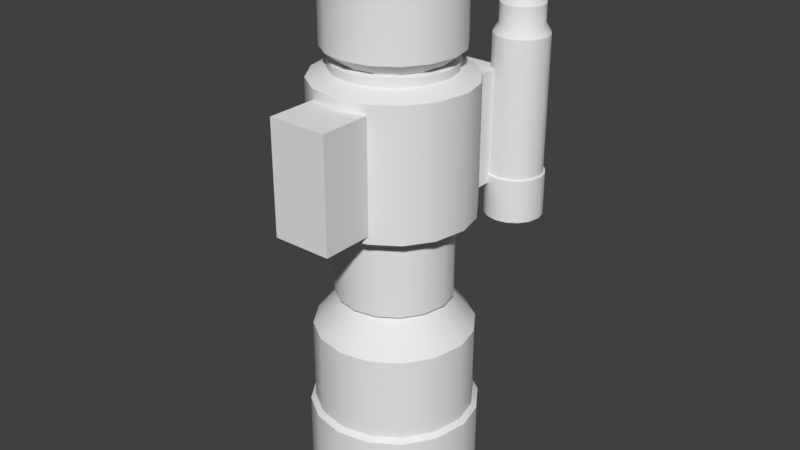 # Source: SnipercopeBLN.blend  (saved by Blender 2.79.0; exported with 4.5.12 LTS)
import bpy
from mathutils import Matrix  # noqa: F401  (used for matrix-valued properties, if any)

bpy.ops.wm.read_factory_settings(use_empty=True)
scene = bpy.context.scene
scene.name = 'Scene'

# ---- collections
col_collection_1 = bpy.data.collections.new('Collection 1'); scene.collection.children.link(col_collection_1)

# ---- materials (node trees are filled in below, after node groups)
mat_clearlensmat = bpy.data.materials.new('clearlensmat')
mat_clearlensmat.alpha_threshold = 0.0
mat_clearlensmat.use_transparent_shadow = False
mat_clearlensmat.roughness = 0.5
mat_renmeshmat = bpy.data.materials.new('renmeshmat')
mat_renmeshmat.alpha_threshold = 0.0
mat_renmeshmat.use_transparent_shadow = False
mat_renmeshmat.roughness = 0.5
mat_snipscopemat = bpy.data.materials.new('SnipScopeMat')
mat_snipscopemat.alpha_threshold = 0.0
mat_snipscopemat.use_transparent_shadow = False
mat_snipscopemat.roughness = 0.5

# ---- material node trees

# ---- world
world_world = bpy.data.worlds.new('World'); scene.world = world_world
world_world.color = (0.05088, 0.05088, 0.05088)
world_world.use_sun_shadow = False
world_world.sun_shadow_jitter_overblur = 0.0
world_world.cycles.sampling_method = 'MANUAL'

# ---- meshes
me_cylinder_002 = bpy.data.meshes.new('Cylinder.002')
me_cylinder_002.from_pydata([(0.05524, 0.1338, 0.08574), (0.1023, 0.1023, 0.08574), (0.1337, 0.05529, 0.08574), (0.1454, 0.004291, 0.08574), (0.1337, -0.0557, 0.08574), (0.1023, -0.1028, 0.08574), (0.05524, -0.1342, 0.08574), (-0.0002558, -0.1452, 0.08574), (-0.05575, -0.1342, 0.08574), (-0.1021, -0.104, 0.08574), (-0.1342, -0.0557, 0.08574), (-0.1453, 0.001525, 0.08574), (-0.1342, 0.05529, 0.08574), (-0.1028, 0.1023, 0.08574), (-0.05575, 0.1338, 0.08574), (0.00261, 0.1432, 0.08574)], [], [(0, 12, 4), (4, 1, 0), (7, 6, 4), (12, 10, 8), (0, 13, 12), (2, 1, 4), (4, 3, 2), (6, 5, 4), (8, 7, 4), (12, 11, 10), (14, 13, 0), (0, 15, 14), (10, 9, 8), (8, 4, 12)])
me_cylinder_002.polygons.foreach_set('use_smooth', [True] * 14)
_uv = me_cylinder_002.uv_layers.new(name='UVMap')
_uv.uv.foreach_set('vector', [0.7832, 0.07608, 0.9239, 0.7828, 0.07612, 0.2167, 0.07612, 0.2167, 0.5995, 3.037e-07, 0.7832, 0.07608, 0.07612, 0.7828, 0.0, 0.5991, 0.07612, 0.2167, 0.9239, 0.7828, 0.5995, 0.9995, 0.2168, 0.9234, 0.7832, 0.07608, 1.0, 0.5991, 0.9239, 0.7828, 0.4005, 0.0, 0.5995, 3.037e-07, 0.07612, 0.2167, 0.07612, 0.2167, 0.2287, 0.06551, 0.4005, 0.0, 0.0, 0.5991, 3.039e-07, 0.4003, 0.07612, 0.2167, 0.2168, 0.9234, 0.07612, 0.7828, 0.07612, 0.2167, 0.9239, 0.7828, 0.7884, 0.9202, 0.5995, 0.9995, 1.0, 0.4003, 1.0, 0.5991, 0.7832, 0.07608, 0.7832, 0.07608, 0.9134, 0.2115, 1.0, 0.4003, 0.5995, 0.9995, 0.3956, 1.0, 0.2168, 0.9234, 0.2168, 0.9234, 0.07612, 0.2167, 0.9239, 0.7828])
me_cylinder_002.materials.append(mat_clearlensmat)
me_cylinder_002.use_remesh_preserve_volume = False
me_cylinder_002.use_remesh_preserve_attributes = False
me_cylinder_002.use_mirror_vertex_groups = False
me_cylinder_002.update()
me_cylinder_001 = bpy.data.meshes.new('Cylinder.001')
me_cylinder_001.from_pydata([(0.1204, 0.08028, -0.4373), (0.142, 0.02796, -0.4373), (0.1418, -0.02862, -0.4373), (0.1231, -0.07746, -0.4373), (0.07998, -0.1208, -0.4373), (0.02766, -0.1423, -0.4373), (-0.02892, -0.1422, -0.4373), (-0.08115, -0.1204, -0.4373), (-0.1211, -0.08034, -0.4373), (-0.1428, -0.02943, -0.4373), (-0.1425, 0.02856, -0.4373), (-0.1198, 0.08226, -0.4373), (-0.08064, 0.1207, -0.4373), (-0.02832, 0.1423, -0.4373), (0.02827, 0.1421, -0.4373), (0.08195, 0.1174, -0.4373)], [], [(0, 12, 4), (4, 1, 0), (7, 6, 4), (12, 10, 8), (0, 13, 12), (2, 1, 4), (4, 3, 2), (6, 5, 4), (8, 7, 4), (12, 11, 10), (14, 13, 0), (0, 15, 14), (10, 9, 8), (8, 4, 12)])
me_cylinder_001.polygons.foreach_set('use_smooth', [True] * 14)
_uv = me_cylinder_001.uv_layers.new(name='UVMap')
_uv.uv.foreach_set('vector', [0.7832, 0.07608, 0.9239, 0.7828, 0.07612, 0.2167, 0.07612, 0.2167, 0.5995, 3.037e-07, 0.7832, 0.07608, 0.07612, 0.7828, 0.0, 0.5991, 0.07612, 0.2167, 0.9239, 0.7828, 0.5995, 0.9995, 0.2168, 0.9234, 0.7832, 0.07608, 1.0, 0.5991, 0.9239, 0.7828, 0.4005, 0.0, 0.5995, 3.037e-07, 0.07612, 0.2167, 0.07612, 0.2167, 0.2287, 0.06551, 0.4005, 0.0, 0.0, 0.5991, 3.039e-07, 0.4003, 0.07612, 0.2167, 0.2168, 0.9234, 0.07612, 0.7828, 0.07612, 0.2167, 0.9239, 0.7828, 0.7884, 0.9202, 0.5995, 0.9995, 1.0, 0.4003, 1.0, 0.5991, 0.7832, 0.07608, 0.7832, 0.07608, 0.9134, 0.2115, 1.0, 0.4003, 0.5995, 0.9995, 0.3956, 1.0, 0.2168, 0.9234, 0.2168, 0.9234, 0.07612, 0.2167, 0.9239, 0.7828])
me_cylinder_001.materials.append(mat_renmeshmat)
me_cylinder_001.use_remesh_preserve_volume = False
me_cylinder_001.use_remesh_preserve_attributes = False
me_cylinder_001.use_mirror_vertex_groups = False
me_cylinder_001.update()
me_cylinder = bpy.data.meshes.new('Cylinder')
me_cylinder.from_pydata([(0.06142, 0.1487, -0.0314), (0.1137, 0.1138, -0.0314), (0.1487, 0.06147, -0.0314), (0.1616, 0.004771, -0.0314), (0.1487, -0.06193, -0.0314), (0.1137, -0.1142, -0.0314), (0.06142, -0.1492, -0.0314), (-0.0002844, -0.1615, -0.0314), (-0.06199, -0.1492, -0.0314), (-0.1136, -0.1156, -0.0314), (-0.1492, -0.06193, -0.0314), (-0.1616, 0.001695, -0.0314), (-0.1492, 0.06147, -0.0314), (-0.1143, 0.1138, -0.0314), (-0.06199, 0.1487, -0.0314), (0.002902, 0.1592, -0.0314), (0.1616, 0.004771, 0.1699), (0.1487, 0.06147, 0.1699), (-0.1492, -0.06193, 0.1699), (-0.1136, -0.1156, 0.1699), (-0.1616, 0.001695, 0.1699), (0.06142, 0.1487, 0.1699), (0.1137, 0.1138, 0.1699), (0.1487, -0.06193, 0.1699), (0.1137, -0.1142, 0.1699), (0.06142, -0.1492, 0.1699), (-0.0002844, -0.1615, 0.1699), (-0.06199, -0.1492, 0.1699), (-0.1492, 0.06147, 0.1699), (-0.1143, 0.1138, 0.1699), (-0.06199, 0.1487, 0.1699), (0.002902, 0.1592, 0.1699), (0.121, 0.003571, 0.1747), (0.1113, 0.04601, 0.1747), (-0.1117, -0.04636, 0.1747), (-0.08501, -0.08656, 0.1747), (-0.1209, 0.001269, 0.1747), (0.04597, 0.1113, 0.1747), (0.08513, 0.08517, 0.1747), (0.1113, -0.04636, 0.1747), (0.08513, -0.08552, 0.1747), (0.04597, -0.1117, 0.1747), (-0.0002129, -0.1209, 0.1747), (-0.0464, -0.1117, 0.1747), (-0.1117, 0.04601, 0.1747), (-0.08556, 0.08517, 0.1747), (-0.0464, 0.1113, 0.1747), (0.002172, 0.1191, 0.1747), (0.1616, 0.004771, -0.07887), (0.1487, 0.06147, -0.07887), (-0.1492, -0.06193, -0.07887), (-0.1136, -0.1156, -0.07887), (-0.1616, 0.001695, -0.07887), (0.06142, 0.1487, -0.07887), (0.1137, 0.1138, -0.07887), (0.1487, -0.06193, -0.07887), (0.1137, -0.1142, -0.07887), (0.06142, -0.1492, -0.07887), (-0.0002844, -0.1615, -0.07887), (-0.06199, -0.1492, -0.07887), (-0.1492, 0.06147, -0.07887), (-0.1143, 0.1138, -0.07887), (-0.06199, 0.1487, -0.07887), (0.002902, 0.1592, -0.07887), (0.1265, 0.003735, -0.1067), (0.1164, 0.04813, -0.1067), (-0.1169, -0.04849, -0.1067), (-0.08891, -0.09053, -0.1067), (-0.1265, 0.001327, -0.1067), (0.04809, 0.1164, -0.1067), (0.08904, 0.08908, -0.1067), (0.1164, -0.04849, -0.1067), (0.08904, -0.08945, -0.1067), (0.04809, -0.1168, -0.1067), (-0.0002227, -0.1264, -0.1067), (-0.04853, -0.1168, -0.1067), (-0.1169, 0.04813, -0.1067), (-0.08949, 0.08908, -0.1067), (-0.04853, 0.1164, -0.1067), (0.002272, 0.1246, -0.1067), (0.1455, 0.004294, -0.1096), (0.1338, 0.05533, -0.1096), (-0.1343, -0.05574, -0.1096), (-0.1022, -0.1041, -0.1096), (-0.1454, 0.001526, -0.1096), (0.05528, 0.1339, -0.1096), (0.1024, 0.1024, -0.1096), (0.1338, -0.05574, -0.1096), (0.1024, -0.1028, -0.1096), (0.05528, -0.1343, -0.1096), (-0.000256, -0.1453, -0.1096), (-0.05579, -0.1343, -0.1096), (-0.1343, 0.05533, -0.1096), (-0.1029, 0.1024, -0.1096), (-0.05579, 0.1339, -0.1096), (0.002612, 0.1433, -0.1096), (0.1455, 0.004294, -0.1285), (0.1338, 0.05533, -0.1285), (-0.1343, -0.05574, -0.1285), (-0.1022, -0.1041, -0.1285), (-0.1454, 0.001526, -0.1285), (0.05528, 0.1339, -0.1285), (0.1024, 0.1024, -0.1285), (0.1338, -0.05574, -0.1285), (0.1024, -0.1028, -0.1285), (0.05528, -0.1343, -0.1285), (-0.000256, -0.1453, -0.1285), (-0.05579, -0.1343, -0.1285), (-0.1343, 0.05533, -0.1285), (-0.1029, 0.1024, -0.1285), (-0.05579, 0.1339, -0.1285), (0.002612, 0.1433, -0.1285), (0.1927, 0.005689, -0.1492), (0.1773, 0.0733, -0.1492), (-0.178, -0.07385, -0.1492), (-0.1354, -0.1379, -0.1492), (-0.1927, 0.002022, -0.1492), (0.07324, 0.1774, -0.1492), (0.1356, 0.1357, -0.1492), (0.1773, -0.07385, -0.1492), (0.1356, -0.1362, -0.1492), (0.07324, -0.1779, -0.1492), (-0.0003391, -0.1925, -0.1492), (-0.07392, -0.1779, -0.1492), (-0.178, 0.0733, -0.1492), (-0.1363, 0.1357, -0.1492), (-0.07392, 0.1774, -0.1492), (0.003461, 0.1898, -0.1492), (0.1927, 0.005689, -0.4668), (0.1773, 0.0733, -0.4668), (-0.178, -0.07385, -0.4668), (-0.1354, -0.1379, -0.4668), (-0.1927, 0.002022, -0.4668), (0.07324, 0.1774, -0.4668), (0.1356, 0.1357, -0.4668), (0.1773, -0.07385, -0.4668), (0.1356, -0.1362, -0.4668), (0.07324, -0.1779, -0.4668), (-0.0003391, -0.1925, -0.4668), (-0.07392, -0.1779, -0.4668), (-0.178, 0.0733, -0.4668), (-0.1363, 0.1357, -0.4668), (-0.07392, 0.1774, -0.4668), (0.003461, 0.1898, -0.4668), (0.1426, 0.004208, -0.4903), (0.1312, 0.05423, -0.4903), (-0.1317, -0.05464, -0.4903), (-0.1002, -0.102, -0.4903), (-0.1425, 0.001496, -0.4903), (0.05418, 0.1312, -0.4903), (0.1003, 0.1004, -0.4903), (0.1312, -0.05464, -0.4903), (0.1003, -0.1008, -0.4903), (0.05418, -0.1316, -0.4903), (-0.0002509, -0.1424, -0.4903), (-0.05468, -0.1316, -0.4903), (-0.1317, 0.05423, -0.4903), (-0.1008, 0.1004, -0.4903), (-0.05468, 0.1312, -0.4903), (0.00256, 0.1404, -0.4903), (0.1426, 0.004208, -0.6763), (0.1312, 0.05423, -0.6763), (-0.1317, -0.05464, -0.6763), (-0.1002, -0.102, -0.6763), (-0.1425, 0.001496, -0.6763), (0.05418, 0.1312, -0.6763), (0.1003, 0.1004, -0.6763), (0.1312, -0.05464, -0.6763), (0.1003, -0.1008, -0.6763), (0.05418, -0.1316, -0.6763), (-0.0002509, -0.1424, -0.6763), (-0.05468, -0.1316, -0.6763), (-0.1317, 0.05423, -0.6763), (-0.1008, 0.1004, -0.6763), (-0.05468, 0.1312, -0.6763), (0.00256, 0.1404, -0.6763), (0.1271, 0.00375, -0.6792), (0.1169, 0.04832, -0.6792), (-0.1173, -0.04868, -0.6792), (-0.08927, -0.09089, -0.6792), (-0.127, 0.001333, -0.6792), (0.04828, 0.1169, -0.6792), (0.0894, 0.08944, -0.6792), (0.1169, -0.04868, -0.6792), (0.0894, -0.0898, -0.6792), (0.04828, -0.1173, -0.6792), (-0.0002236, -0.1269, -0.6792), (-0.04873, -0.1173, -0.6792), (-0.1173, 0.04832, -0.6792), (-0.08984, 0.08944, -0.6792), (-0.04873, 0.1169, -0.6792), (0.002281, 0.1251, -0.6792), (0.1952, 0.005761, -0.7643), (0.1795, 0.07423, -0.7643), (-0.1802, -0.07479, -0.7643), (-0.1371, -0.1396, -0.7643), (-0.1951, 0.002047, -0.7643), (0.07416, 0.1796, -0.7643), (0.1373, 0.1374, -0.7643), (0.1795, -0.07479, -0.7643), (0.1373, -0.138, -0.7643), (0.07416, -0.1802, -0.7643), (-0.0003434, -0.195, -0.7643), (-0.07485, -0.1802, -0.7643), (-0.1802, 0.07423, -0.7643), (-0.138, 0.1374, -0.7643), (-0.07485, 0.1796, -0.7643), (0.003504, 0.1922, -0.7643), (0.003468, 0.0001024, -1.154), (0.00319, 0.001319, -1.154), (-0.003202, -0.001329, -1.154), (-0.002437, -0.002481, -1.154), (-0.003467, 3.637e-05, -1.154), (0.001318, 0.003191, -1.154), (0.00244, 0.002441, -1.154), (0.00319, -0.001329, -1.154), (0.00244, -0.002451, -1.154), (0.001318, -0.003201, -1.154), (-6.098e-06, -0.003464, -1.154), (-0.00133, -0.003201, -1.154), (-0.003202, 0.001319, -1.154), (-0.002452, 0.002441, -1.154), (-0.00133, 0.003191, -1.154), (6.227e-05, 0.003415, -1.154), (0.1952, 0.005761, -0.9718), (0.1795, 0.07423, -0.9718), (-0.1802, -0.07479, -0.9718), (-0.1371, -0.1396, -0.9718), (-0.1951, 0.002047, -0.9718), (0.07416, 0.1796, -0.9718), (0.1373, 0.1374, -0.9718), (0.1795, -0.07479, -0.9718), (0.1373, -0.138, -0.9718), (0.07416, -0.1802, -0.9718), (-0.0003434, -0.195, -0.9718), (-0.07485, -0.1802, -0.9718), (-0.1802, 0.07423, -0.9718), (-0.138, 0.1374, -0.9718), (-0.07485, 0.1796, -0.9718), (0.003504, 0.1922, -0.9718), (0.003058, 0.1677, -1.154), (-0.06532, 0.1567, -1.154), (-0.1205, 0.1199, -1.154), (-0.1573, 0.06478, -1.154), (-0.06532, -0.1572, -1.154), (-0.0002997, -0.1702, -1.154), (0.06473, -0.1572, -1.154), (0.1199, -0.1204, -1.154), (0.1567, -0.06527, -1.154), (0.1199, 0.1199, -1.154), (0.06473, 0.1567, -1.154), (-0.1703, 0.001787, -1.154), (-0.1197, -0.1219, -1.154), (-0.1573, -0.06527, -1.154), (0.1567, 0.06478, -1.154), (0.1703, 0.005028, -1.154), (0.2081, 0.006142, -0.9819), (0.1914, 0.07914, -0.9819), (-0.1921, -0.07973, -0.9819), (-0.1462, -0.1489, -0.9819), (-0.208, 0.002183, -0.9819), (0.07907, 0.1915, -0.9819), (0.1464, 0.1465, -0.9819), (0.1914, -0.07973, -0.9819), (0.1464, -0.1471, -0.9819), (0.07907, -0.1921, -0.9819), (-0.0003661, -0.2079, -0.9819), (-0.0798, -0.1921, -0.9819), (-0.1921, 0.07914, -0.9819), (-0.1471, 0.1465, -0.9819), (-0.0798, 0.1915, -0.9819), (0.003736, 0.2049, -0.9819), (0.002172, 0.1191, -1.084), (-0.0464, 0.1113, -1.084), (-0.08556, 0.08517, -1.084), (-0.1117, 0.04601, -1.084), (-0.0464, -0.1117, -1.084), (-0.0002129, -0.1209, -1.084), (0.04597, -0.1117, -1.084), (0.08513, -0.08552, -1.084), (0.1113, -0.04636, -1.084), (0.08513, 0.08517, -1.084), (0.04597, 0.1113, -1.084), (-0.1209, 0.001269, -1.084), (-0.08501, -0.08656, -1.084), (-0.1117, -0.04636, -1.084), (0.1113, 0.04601, -1.084), (0.121, 0.003571, -1.084), (0.2081, 0.006142, -1.2), (0.1914, 0.07914, -1.2), (-0.1921, -0.07973, -1.2), (-0.1462, -0.1489, -1.2), (-0.208, 0.002183, -1.2), (0.07907, 0.1915, -1.2), (0.1464, 0.1465, -1.2), (0.1914, -0.07973, -1.2), (0.1464, -0.1471, -1.2), (0.07907, -0.1921, -1.2), (-0.0003661, -0.2079, -1.2), (-0.0798, -0.1921, -1.2), (-0.1921, 0.07914, -1.2), (-0.1471, 0.1465, -1.2), (-0.0798, 0.1915, -1.2), (0.003736, 0.2049, -1.2), (0.1703, 0.005028, -1.2), (0.1567, 0.06478, -1.2), (-0.1573, -0.06527, -1.2), (-0.1197, -0.1219, -1.2), (-0.1703, 0.001787, -1.2), (0.06473, 0.1567, -1.2), (0.1199, 0.1199, -1.2), (0.1567, -0.06527, -1.2), (0.1199, -0.1204, -1.2), (0.06473, -0.1572, -1.2), (-0.0002997, -0.1702, -1.2), (-0.06532, -0.1572, -1.2), (-0.1573, 0.06478, -1.2), (-0.1205, 0.1199, -1.2), (-0.06532, 0.1567, -1.2), (0.003058, 0.1677, -1.2), (0.224, 0.2492, -0.08275), (0.2187, 0.2724, -0.08275), (0.0968, 0.2219, -0.08275), (0.1114, 0.1999, -0.08275), (0.09176, 0.2479, -0.08275), (0.183, 0.3081, -0.08275), (0.2044, 0.2938, -0.08275), (0.2187, 0.2219, -0.08275), (0.2044, 0.2005, -0.08275), (0.183, 0.1862, -0.08275), (0.1578, 0.1812, -0.08275), (0.1325, 0.1862, -0.08275), (0.0968, 0.2724, -0.08275), (0.1111, 0.2938, -0.08275), (0.1325, 0.3081, -0.08275), (0.1591, 0.3124, -0.08275), (0.2286, 0.2493, -0.5186), (0.223, 0.2742, -0.5186), (0.09254, 0.2201, -0.5186), (0.1082, 0.1966, -0.5186), (0.08714, 0.248, -0.5186), (0.1848, 0.3124, -0.5186), (0.2077, 0.2971, -0.5186), (0.223, 0.2201, -0.5186), (0.2077, 0.1972, -0.5186), (0.1848, 0.1819, -0.5186), (0.1578, 0.1766, -0.5186), (0.1307, 0.1819, -0.5186), (0.09254, 0.2742, -0.5186), (0.1078, 0.2971, -0.5186), (0.1307, 0.3124, -0.5186), (0.1591, 0.3169, -0.5186), (0.2107, 0.2488, -0.05975), (0.2064, 0.2673, -0.05975), (0.1091, 0.227, -0.05975), (0.1208, 0.2095, -0.05975), (0.1051, 0.2478, -0.05975), (0.1779, 0.2958, -0.05975), (0.195, 0.2844, -0.05975), (0.2064, 0.227, -0.05975), (0.195, 0.2099, -0.05975), (0.1779, 0.1985, -0.05975), (0.1578, 0.1945, -0.05975), (0.1376, 0.1985, -0.05975), (0.1091, 0.2673, -0.05975), (0.1205, 0.2844, -0.05975), (0.1376, 0.2958, -0.05975), (0.1588, 0.2992, -0.05975), (0.2107, 0.2488, -0.01374), (0.2064, 0.2673, -0.01374), (0.1091, 0.227, -0.01374), (0.1208, 0.2095, -0.01374), (0.1051, 0.2478, -0.01374), (0.1779, 0.2958, -0.01374), (0.195, 0.2844, -0.01374), (0.2064, 0.227, -0.01374), (0.195, 0.2099, -0.01374), (0.1779, 0.1985, -0.01374), (0.1578, 0.1945, -0.01374), (0.1376, 0.1985, -0.01374), (0.1091, 0.2673, -0.01374), (0.1205, 0.2844, -0.01374), (0.1376, 0.2958, -0.01374), (0.1588, 0.2992, -0.01374), (0.1894, 0.2482, 0.0004172), (0.1869, 0.2592, 0.0004172), (0.1288, 0.2352, 0.0004172), (0.1357, 0.2247, 0.0004172), (0.1264, 0.2476, 0.0004172), (0.1698, 0.2762, 0.0004172), (0.18, 0.2694, 0.0004172), (0.1869, 0.2352, 0.0004172), (0.18, 0.225, 0.0004172), (0.1698, 0.2182, 0.0004172), (0.1578, 0.2158, 0.0004172), (0.1458, 0.2182, 0.0004172), (0.1288, 0.2592, 0.0004172), (0.1356, 0.2694, 0.0004172), (0.1458, 0.2762, 0.0004172), (0.1584, 0.2783, 0.0004172), (0.1776, 0.2478, -0.03052), (0.176, 0.2547, -0.03052), (0.1397, 0.2397, -0.03052), (0.144, 0.2332, -0.03052), (0.1382, 0.2475, -0.03052), (0.1654, 0.2654, -0.03052), (0.1717, 0.2611, -0.03052), (0.176, 0.2397, -0.03052), (0.1717, 0.2333, -0.03052), (0.1654, 0.2291, -0.03052), (0.1578, 0.2276, -0.03052), (0.1503, 0.2291, -0.03052), (0.1397, 0.2547, -0.03052), (0.144, 0.2611, -0.03052), (0.1503, 0.2654, -0.03052), (0.1582, 0.2666, -0.03052), (0.162, 0.2479, -0.03631), (0.1618, 0.2488, -0.03631), (0.1571, 0.2468, -0.03631), (0.1576, 0.246, -0.03631), (0.1569, 0.2479, -0.03631), (0.1604, 0.2502, -0.03631), (0.1612, 0.2496, -0.03631), (0.1618, 0.2468, -0.03631), (0.1612, 0.246, -0.03631), (0.1604, 0.2455, -0.03631), (0.1594, 0.2453, -0.03631), (0.1584, 0.2455, -0.03631), (0.1571, 0.2488, -0.03631), (0.1576, 0.2496, -0.03631), (0.1584, 0.2502, -0.03631), (0.1595, 0.2504, -0.03631), (0.2042, 0.2486, -0.5265), (0.2005, 0.2649, -0.5265), (0.1151, 0.2295, -0.5265), (0.1253, 0.2141, -0.5265), (0.1116, 0.2477, -0.5265), (0.1755, 0.2899, -0.5265), (0.1905, 0.2799, -0.5265), (0.2005, 0.2295, -0.5265), (0.1905, 0.2145, -0.5265), (0.1755, 0.2045, -0.5265), (0.1578, 0.201, -0.5265), (0.1401, 0.2045, -0.5265), (0.1151, 0.2649, -0.5265), (0.1251, 0.2799, -0.5265), (0.1401, 0.2899, -0.5265), (0.1587, 0.2929, -0.5265), (0.1596, 0.2473, -0.5265), (0.1594, 0.2479, -0.5265), (0.1563, 0.2466, -0.5265), (0.1567, 0.2461, -0.5265), (0.1562, 0.2473, -0.5265), (0.1585, 0.2488, -0.5265), (0.1591, 0.2484, -0.5265), (0.1594, 0.2466, -0.5265), (0.1591, 0.2461, -0.5265), (0.1585, 0.2457, -0.5265), (0.1579, 0.2456, -0.5265), (0.1572, 0.2457, -0.5265), (0.1563, 0.2479, -0.5265), (0.1567, 0.2484, -0.5265), (0.1572, 0.2488, -0.5265), (0.1579, 0.2489, -0.5265), (0.04549, 0.284, -0.3372), (0.04184, 0.284, -0.3531), (-0.04195, 0.284, -0.3184), (-0.03191, 0.284, -0.3033), (-0.04542, 0.284, -0.3363), (0.0173, 0.284, -0.3777), (0.03201, 0.284, -0.3678), (0.04184, 0.284, -0.3184), (0.03201, 0.284, -0.3037), (0.0173, 0.284, -0.2939), (-5.46e-05, 0.284, -0.2904), (-0.01741, 0.284, -0.2939), (-0.04195, 0.284, -0.3531), (-0.03212, 0.284, -0.3678), (-0.01741, 0.284, -0.3777), (0.0008416, 0.284, -0.3806), (0.04549, 0.2895, -0.3372), (0.04184, 0.2895, -0.3531), (-0.04195, 0.2895, -0.3184), (-0.03191, 0.2895, -0.3033), (-0.04542, 0.2895, -0.3363), (0.0173, 0.2895, -0.3777), (0.03201, 0.2895, -0.3678), (0.04184, 0.2895, -0.3184), (0.03201, 0.2895, -0.3037), (0.0173, 0.2895, -0.2939), (-5.46e-05, 0.2895, -0.2904), (-0.01741, 0.2895, -0.2939), (-0.04195, 0.2895, -0.3531), (-0.03212, 0.2895, -0.3678), (-0.01741, 0.2895, -0.3777), (0.0008416, 0.2895, -0.3806), (0.02715, 0.2979, -0.3366), (0.02498, 0.2979, -0.3461), (-0.02502, 0.2979, -0.3254), (-0.01903, 0.2979, -0.3164), (-0.02709, 0.2979, -0.3361), (0.01033, 0.2979, -0.3608), (0.01911, 0.2979, -0.3549), (0.02498, 0.2979, -0.3254), (0.01911, 0.2979, -0.3167), (0.01033, 0.2979, -0.3108), (-2.234e-05, 0.2979, -0.3087), (-0.01038, 0.2979, -0.3108), (-0.02502, 0.2979, -0.3461), (-0.01916, 0.2979, -0.3549), (-0.01038, 0.2979, -0.3608), (0.0005124, 0.2979, -0.3625), (0.02012, 0.2979, -0.3364), (0.01851, 0.2979, -0.3435), (-0.01853, 0.2979, -0.3281), (-0.01409, 0.2979, -0.3214), (-0.02006, 0.2979, -0.336), (0.00766, 0.2979, -0.3543), (0.01416, 0.2979, -0.35), (0.01851, 0.2979, -0.3281), (0.01416, 0.2979, -0.3216), (0.00766, 0.2979, -0.3173), (-9.96e-06, 0.2979, -0.3158), (-0.00768, 0.2979, -0.3173), (-0.01853, 0.2979, -0.3435), (-0.01418, 0.2979, -0.35), (-0.00768, 0.2979, -0.3543), (0.0003862, 0.2979, -0.3556), (0.001843, 0.2979, -0.3364), (0.001824, 0.2979, -0.3365), (0.001391, 0.2979, -0.3363), (0.001443, 0.2979, -0.3362), (0.001373, 0.2979, -0.3364), (0.001697, 0.2979, -0.3366), (0.001773, 0.2979, -0.3366), (0.001824, 0.2979, -0.3363), (0.001773, 0.2979, -0.3362), (0.001697, 0.2979, -0.3362), (0.001607, 0.2979, -0.3362), (0.001518, 0.2979, -0.3362), (0.001391, 0.2979, -0.3365), (0.001442, 0.2979, -0.3366), (0.001518, 0.2979, -0.3366), (0.001612, 0.2979, -0.3366), (0.06148, 0.284, -0.3376), (0.05656, 0.284, -0.3592), (-0.05672, 0.284, -0.3123), (-0.04315, 0.284, -0.2919), (-0.06141, 0.284, -0.3365), (0.02338, 0.284, -0.3924), (0.04327, 0.284, -0.3791), (0.05656, 0.284, -0.3123), (0.04327, 0.284, -0.2924), (0.02338, 0.284, -0.2791), (-8.274e-05, 0.284, -0.2744), (-0.02354, 0.284, -0.2791), (-0.05672, 0.284, -0.3592), (-0.04343, 0.284, -0.3791), (-0.02354, 0.284, -0.3924), (0.001129, 0.284, -0.3963), (0.06148, 0.2805, -0.3376), (0.05656, 0.2805, -0.3592), (-0.05672, 0.2805, -0.3123), (-0.04315, 0.2805, -0.2919), (-0.06141, 0.2805, -0.3365), (0.02338, 0.2805, -0.3924), (0.04327, 0.2805, -0.3791), (0.05656, 0.2805, -0.3123), (0.04327, 0.2805, -0.2924), (0.02338, 0.2805, -0.2791), (-8.274e-05, 0.2805, -0.2744), (-0.02354, 0.2805, -0.2791), (-0.05672, 0.2805, -0.3592), (-0.04343, 0.2805, -0.3791), (-0.02354, 0.2805, -0.3924), (0.001129, 0.2805, -0.3963), (0.07112, 0.2805, -0.3379), (0.06542, 0.2805, -0.3629), (-0.06562, 0.2805, -0.3086), (-0.04993, 0.2805, -0.285), (-0.07104, 0.2805, -0.3366), (0.02704, 0.2805, -0.4012), (0.05005, 0.2805, -0.3859), (0.06542, 0.2805, -0.3086), (0.05005, 0.2805, -0.2856), (0.02704, 0.2805, -0.2702), (-9.97e-05, 0.2805, -0.2648), (-0.02724, 0.2805, -0.2702), (-0.06562, 0.2805, -0.3629), (-0.05025, 0.2805, -0.3859), (-0.02724, 0.2805, -0.4012), (0.001302, 0.2805, -0.4058), (0.07112, 0.1972, -0.3379), (0.06542, 0.1972, -0.3629), (-0.06562, 0.1972, -0.3086), (-0.04993, 0.1972, -0.285), (-0.07104, 0.1972, -0.3366), (0.02704, 0.1972, -0.4012), (0.05005, 0.1972, -0.3859), (0.06542, 0.1972, -0.3086), (0.05005, 0.1972, -0.2856), (0.02704, 0.1972, -0.2702), (-9.97e-05, 0.1972, -0.2648), (-0.02724, 0.1972, -0.2702), (-0.06562, 0.1972, -0.3629), (-0.05025, 0.1972, -0.3859), (-0.02724, 0.1972, -0.4012), (0.001302, 0.1972, -0.4058), (0.1263, 0.1198, -0.1603), (0.1263, 0.1198, -0.4343), (0.1263, 0.221, -0.1603), (0.1263, 0.221, -0.4343), (-0.1217, 0.1198, -0.1603), (-0.1217, 0.1198, -0.4343), (-0.1217, 0.221, -0.1603), (-0.1217, 0.221, -0.4343), (0.1848, 0.1819, -0.4131), (0.2077, 0.1972, -0.4131), (0.2286, 0.2493, -0.4131), (0.223, 0.2201, -0.4131), (0.223, 0.2742, -0.4131), (0.1848, 0.3124, -0.4131), (0.2077, 0.2971, -0.4131), (0.1578, 0.1766, -0.4131), (0.1307, 0.1819, -0.4131), (0.1082, 0.1966, -0.4131), (0.09254, 0.2742, -0.4131), (0.08714, 0.248, -0.4131), (0.1078, 0.2971, -0.4131), (0.1307, 0.3124, -0.4131), (0.1591, 0.3169, -0.4131), (0.09254, 0.2201, -0.4131), (0.224, 0.2492, -0.4119), (0.183, 0.3081, -0.4119), (0.09176, 0.2479, -0.4119), (0.1591, 0.3124, -0.4119), (0.183, 0.1862, -0.4119), (0.2044, 0.2005, -0.4119), (0.2187, 0.2219, -0.4119), (0.2187, 0.2724, -0.4119), (0.2044, 0.2938, -0.4119), (0.1578, 0.1812, -0.4119), (0.1325, 0.1862, -0.4119), (0.1114, 0.1999, -0.4119), (0.0968, 0.2724, -0.4119), (0.1111, 0.2938, -0.4119), (0.1325, 0.3081, -0.4119), (0.0968, 0.2219, -0.4119), (-0.07064, -0.1423, -0.1729), (-0.07064, -0.1423, -0.4469), (-0.07064, -0.3043, -0.1729), (-0.07064, -0.3043, -0.4469), (0.07532, -0.1423, -0.1729), (0.07532, -0.1423, -0.4469), (0.07532, -0.3043, -0.1729), (0.07532, -0.3043, -0.4469)], [], [(1, 2, 49, 54), (0, 1, 54, 53), (10, 11, 52, 50), (14, 15, 63, 62), (9, 10, 50, 51), (15, 0, 53, 63), (2, 3, 48, 49), (13, 14, 62, 61), (12, 13, 61, 60), (29, 28, 44, 45), (24, 23, 39, 40), (18, 19, 35, 34), (30, 29, 45, 46), (25, 24, 40, 41), (21, 31, 47, 37), (26, 25, 41, 42), (31, 30, 46, 47), (27, 26, 42, 43), (20, 18, 34, 36), (19, 27, 43, 35), (16, 17, 33, 32), (22, 21, 37, 38), (17, 22, 38, 33), (28, 20, 36, 44), (23, 16, 32, 39), (13, 12, 28, 29), (14, 13, 29, 30), (3, 2, 17, 16), (0, 15, 31, 21), (10, 9, 19, 18), (15, 14, 30, 31), (11, 10, 18, 20), (1, 0, 21, 22), (2, 1, 22, 17), (4, 3, 16, 23), (5, 4, 23, 24), (6, 5, 24, 25), (7, 6, 25, 26), (8, 7, 26, 27), (9, 8, 27, 19), (12, 11, 20, 28), (60, 61, 77, 76), (52, 60, 76, 68), (59, 51, 67, 75), (58, 59, 75, 74), (57, 58, 74, 73), (56, 57, 73, 72), (55, 56, 72, 71), (48, 55, 71, 64), (3, 4, 55, 48), (4, 5, 56, 55), (5, 6, 57, 56), (6, 7, 58, 57), (7, 8, 59, 58), (8, 9, 51, 59), (11, 12, 60, 52), (67, 66, 82, 83), (79, 69, 85, 95), (65, 64, 80, 81), (77, 78, 94, 93), (76, 77, 93, 92), (68, 76, 92, 84), (75, 67, 83, 91), (74, 75, 91, 90), (73, 74, 90, 89), (61, 62, 78, 77), (49, 48, 64, 65), (63, 53, 69, 79), (51, 50, 66, 67), (62, 63, 79, 78), (50, 52, 68, 66), (53, 54, 70, 69), (54, 49, 65, 70), (85, 86, 102, 101), (82, 84, 100, 98), (94, 95, 111, 110), (83, 82, 98, 99), (95, 85, 101, 111), (81, 80, 96, 97), (93, 94, 110, 109), (92, 93, 109, 108), (84, 92, 108, 100), (78, 79, 95, 94), (66, 68, 84, 82), (69, 70, 86, 85), (70, 65, 81, 86), (64, 71, 87, 80), (71, 72, 88, 87), (72, 73, 89, 88), (96, 103, 119, 112), (102, 97, 113, 118), (101, 102, 118, 117), (98, 100, 116, 114), (110, 111, 127, 126), (99, 98, 114, 115), (111, 101, 117, 127), (97, 96, 112, 113), (86, 81, 97, 102), (80, 87, 103, 96), (87, 88, 104, 103), (88, 89, 105, 104), (89, 90, 106, 105), (90, 91, 107, 106), (91, 83, 99, 107), (122, 123, 139, 138), (121, 122, 138, 137), (120, 121, 137, 136), (119, 120, 136, 135), (112, 119, 135, 128), (118, 113, 129, 134), (117, 118, 134, 133), (103, 104, 120, 119), (104, 105, 121, 120), (105, 106, 122, 121), (106, 107, 123, 122), (107, 99, 115, 123), (100, 108, 124, 116), (108, 109, 125, 124), (109, 110, 126, 125), (129, 128, 144, 145), (141, 142, 158, 157), (140, 141, 157, 156), (132, 140, 156, 148), (139, 131, 147, 155), (138, 139, 155, 154), (137, 138, 154, 153), (136, 137, 153, 152), (135, 136, 152, 151), (123, 115, 131, 139), (116, 124, 140, 132), (124, 125, 141, 140), (125, 126, 142, 141), (113, 112, 128, 129), (127, 117, 133, 143), (115, 114, 130, 131), (126, 127, 143, 142), (114, 116, 132, 130), (146, 148, 164, 162), (158, 159, 175, 174), (147, 146, 162, 163), (159, 149, 165, 175), (145, 144, 160, 161), (157, 158, 174, 173), (156, 157, 173, 172), (148, 156, 172, 164), (155, 147, 163, 171), (154, 155, 171, 170), (143, 133, 149, 159), (131, 130, 146, 147), (142, 143, 159, 158), (130, 132, 148, 146), (133, 134, 150, 149), (134, 129, 145, 150), (128, 135, 151, 144), (166, 161, 177, 182), (165, 166, 182, 181), (162, 164, 180, 178), (174, 175, 191, 190), (163, 162, 178, 179), (175, 165, 181, 191), (161, 160, 176, 177), (173, 174, 190, 189), (172, 173, 189, 188), (149, 150, 166, 165), (150, 145, 161, 166), (144, 151, 167, 160), (151, 152, 168, 167), (152, 153, 169, 168), (153, 154, 170, 169), (184, 185, 201, 200), (183, 184, 200, 199), (176, 183, 199, 192), (182, 177, 193, 198), (181, 182, 198, 197), (178, 180, 196, 194), (190, 191, 207, 206), (160, 167, 183, 176), (167, 168, 184, 183), (168, 169, 185, 184), (169, 170, 186, 185), (170, 171, 187, 186), (171, 163, 179, 187), (164, 172, 188, 180), (204, 205, 237, 236), (196, 204, 236, 228), (203, 195, 227, 235), (202, 203, 235, 234), (201, 202, 234, 233), (200, 201, 233, 232), (199, 200, 232, 231), (192, 199, 231, 224), (245, 244, 219, 218), (185, 186, 202, 201), (250, 249, 214, 213), (186, 187, 203, 202), (241, 240, 223, 222), (187, 179, 195, 203), (249, 254, 209, 214), (180, 188, 204, 196), (244, 252, 211, 219), (188, 189, 205, 204), (255, 248, 215, 208), (189, 190, 206, 205), (177, 176, 192, 193), (242, 241, 222, 221), (191, 181, 197, 207), (179, 178, 194, 195), (251, 243, 220, 212), (227, 226, 258, 259), (239, 229, 261, 271), (248, 247, 216, 215), (225, 224, 256, 257), (237, 238, 270, 269), (247, 246, 217, 216), (236, 237, 269, 268), (240, 250, 213, 223), (228, 236, 268, 260), (254, 255, 208, 209), (235, 227, 259, 267), (246, 245, 218, 217), (234, 235, 267, 266), (252, 253, 210, 211), (233, 234, 266, 265), (253, 251, 212, 210), (243, 242, 221, 220), (205, 206, 238, 237), (193, 192, 224, 225), (318, 319, 240, 241), (207, 197, 229, 239), (195, 194, 226, 227), (305, 304, 255, 254), (206, 207, 239, 238), (194, 196, 228, 226), (312, 313, 246, 247), (319, 309, 250, 240), (197, 198, 230, 229), (311, 312, 247, 248), (317, 318, 241, 242), (198, 193, 225, 230), (304, 311, 248, 255), (261, 262, 294, 293), (316, 317, 242, 243), (310, 305, 254, 249), (258, 260, 292, 290), (270, 271, 303, 302), (308, 316, 243, 251), (259, 258, 290, 291), (271, 261, 293, 303), (309, 310, 249, 250), (257, 256, 288, 289), (269, 270, 302, 301), (315, 307, 252, 244), (268, 269, 301, 300), (306, 308, 251, 253), (260, 268, 300, 292), (314, 315, 244, 245), (307, 306, 253, 252), (238, 239, 271, 270), (226, 228, 260, 258), (313, 314, 245, 246), (45, 44, 275, 274), (229, 230, 262, 261), (33, 38, 281, 286), (44, 36, 283, 275), (230, 225, 257, 262), (38, 37, 282, 281), (35, 43, 276, 284), (224, 231, 263, 256), (36, 34, 285, 283), (231, 232, 264, 263), (43, 42, 277, 276), (232, 233, 265, 264), (301, 317, 316, 300), (296, 312, 311, 295), (290, 306, 307, 291), (302, 318, 317, 301), (297, 313, 312, 296), (293, 309, 319, 303), (298, 314, 313, 297), (303, 319, 318, 302), (299, 315, 314, 298), (292, 308, 306, 290), (291, 307, 315, 299), (288, 304, 305, 289), (294, 310, 309, 293), (289, 305, 310, 294), (300, 316, 308, 292), (295, 311, 304, 288), (34, 35, 284, 285), (42, 41, 278, 277), (262, 257, 289, 294), (47, 46, 273, 272), (32, 33, 286, 287), (256, 263, 295, 288), (41, 40, 279, 278), (263, 264, 296, 295), (37, 47, 272, 282), (264, 265, 297, 296), (40, 39, 280, 279), (265, 266, 298, 297), (46, 45, 274, 273), (266, 267, 299, 298), (39, 32, 287, 280), (267, 259, 291, 299), (623, 624, 347, 346), (616, 623, 346, 345), (617, 616, 345, 344), (619, 617, 344, 343), (618, 619, 343, 336), (622, 620, 337, 342), (621, 622, 342, 341), (624, 625, 339, 347), (627, 626, 348, 340), (626, 628, 349, 348), (628, 629, 350, 349), (620, 618, 336, 337), (630, 621, 341, 351), (625, 631, 338, 339), (629, 630, 351, 350), (631, 627, 340, 338), (320, 321, 353, 352), (335, 334, 366, 367), (330, 329, 361, 362), (322, 323, 355, 354), (331, 330, 362, 363), (324, 322, 354, 356), (323, 331, 363, 355), (326, 325, 357, 358), (332, 324, 356, 364), (321, 326, 358, 353), (333, 332, 364, 365), (327, 320, 352, 359), (334, 333, 365, 366), (328, 327, 359, 360), (325, 335, 367, 357), (329, 328, 360, 361), (353, 358, 374, 369), (365, 364, 380, 381), (359, 352, 368, 375), (366, 365, 381, 382), (360, 359, 375, 376), (357, 367, 383, 373), (361, 360, 376, 377), (352, 353, 369, 368), (367, 366, 382, 383), (362, 361, 377, 378), (354, 355, 371, 370), (363, 362, 378, 379), (356, 354, 370, 372), (355, 363, 379, 371), (358, 357, 373, 374), (364, 356, 372, 380), (379, 378, 394, 395), (372, 370, 386, 388), (371, 379, 395, 387), (374, 373, 389, 390), (380, 372, 388, 396), (369, 374, 390, 385), (381, 380, 396, 397), (375, 368, 384, 391), (382, 381, 397, 398), (376, 375, 391, 392), (373, 383, 399, 389), (377, 376, 392, 393), (368, 369, 385, 384), (383, 382, 398, 399), (378, 377, 393, 394), (370, 371, 387, 386), (389, 399, 415, 405), (393, 392, 408, 409), (384, 385, 401, 400), (399, 398, 414, 415), (394, 393, 409, 410), (386, 387, 403, 402), (395, 394, 410, 411), (388, 386, 402, 404), (387, 395, 411, 403), (390, 389, 405, 406), (396, 388, 404, 412), (385, 390, 406, 401), (397, 396, 412, 413), (391, 384, 400, 407), (398, 397, 413, 414), (392, 391, 407, 408), (401, 406, 422, 417), (413, 412, 428, 429), (407, 400, 416, 423), (414, 413, 429, 430), (408, 407, 423, 424), (405, 415, 431, 421), (409, 408, 424, 425), (400, 401, 417, 416), (415, 414, 430, 431), (410, 409, 425, 426), (402, 403, 419, 418), (411, 410, 426, 427), (404, 402, 418, 420), (403, 411, 427, 419), (406, 405, 421, 422), (412, 404, 420, 428), (351, 341, 437, 447), (344, 345, 441, 440), (337, 336, 432, 433), (350, 351, 447, 446), (345, 346, 442, 441), (339, 338, 434, 435), (346, 347, 443, 442), (338, 340, 436, 434), (347, 339, 435, 443), (341, 342, 438, 437), (340, 348, 444, 436), (342, 337, 433, 438), (348, 349, 445, 444), (336, 343, 439, 432), (349, 350, 446, 445), (343, 344, 440, 439), (447, 437, 453, 463), (440, 441, 457, 456), (433, 432, 448, 449), (446, 447, 463, 462), (441, 442, 458, 457), (435, 434, 450, 451), (442, 443, 459, 458), (434, 436, 452, 450), (443, 435, 451, 459), (437, 438, 454, 453), (436, 444, 460, 452), (438, 433, 449, 454), (444, 445, 461, 460), (432, 439, 455, 448), (445, 446, 462, 461), (439, 440, 456, 455), (465, 470, 486, 481), (477, 476, 492, 493), (471, 464, 480, 487), (478, 477, 493, 494), (472, 471, 487, 488), (469, 479, 495, 485), (473, 472, 488, 489), (464, 465, 481, 480), (479, 478, 494, 495), (474, 473, 489, 490), (466, 467, 483, 482), (475, 474, 490, 491), (468, 466, 482, 484), (467, 475, 491, 483), (470, 469, 485, 486), (476, 468, 484, 492), (491, 490, 506, 507), (484, 482, 498, 500), (483, 491, 507, 499), (486, 485, 501, 502), (492, 484, 500, 508), (481, 486, 502, 497), (493, 492, 508, 509), (487, 480, 496, 503), (494, 493, 509, 510), (488, 487, 503, 504), (485, 495, 511, 501), (489, 488, 504, 505), (480, 481, 497, 496), (495, 494, 510, 511), (490, 489, 505, 506), (482, 483, 499, 498), (501, 511, 527, 517), (505, 504, 520, 521), (496, 497, 513, 512), (511, 510, 526, 527), (506, 505, 521, 522), (498, 499, 515, 514), (507, 506, 522, 523), (500, 498, 514, 516), (499, 507, 523, 515), (502, 501, 517, 518), (508, 500, 516, 524), (497, 502, 518, 513), (509, 508, 524, 525), (503, 496, 512, 519), (510, 509, 525, 526), (504, 503, 519, 520), (513, 518, 534, 529), (525, 524, 540, 541), (519, 512, 528, 535), (526, 525, 541, 542), (520, 519, 535, 536), (517, 527, 543, 533), (521, 520, 536, 537), (512, 513, 529, 528), (527, 526, 542, 543), (522, 521, 537, 538), (514, 515, 531, 530), (523, 522, 538, 539), (516, 514, 530, 532), (515, 523, 539, 531), (518, 517, 533, 534), (524, 516, 532, 540), (466, 468, 548, 546), (475, 467, 547, 555), (469, 470, 550, 549), (468, 476, 556, 548), (470, 465, 545, 550), (476, 477, 557, 556), (464, 471, 551, 544), (477, 478, 558, 557), (471, 472, 552, 551), (479, 469, 549, 559), (472, 473, 553, 552), (465, 464, 544, 545), (478, 479, 559, 558), (473, 474, 554, 553), (467, 466, 546, 547), (474, 475, 555, 554), (551, 552, 568, 567), (559, 549, 565, 575), (552, 553, 569, 568), (545, 544, 560, 561), (558, 559, 575, 574), (553, 554, 570, 569), (547, 546, 562, 563), (554, 555, 571, 570), (546, 548, 564, 562), (555, 547, 563, 571), (549, 550, 566, 565), (548, 556, 572, 564), (550, 545, 561, 566), (556, 557, 573, 572), (544, 551, 567, 560), (557, 558, 574, 573), (564, 572, 588, 580), (566, 561, 577, 582), (572, 573, 589, 588), (560, 567, 583, 576), (573, 574, 590, 589), (567, 568, 584, 583), (575, 565, 581, 591), (568, 569, 585, 584), (561, 560, 576, 577), (574, 575, 591, 590), (569, 570, 586, 585), (563, 562, 578, 579), (570, 571, 587, 586), (562, 564, 580, 578), (571, 563, 579, 587), (565, 566, 582, 581), (579, 578, 594, 595), (586, 587, 603, 602), (578, 580, 596, 594), (587, 579, 595, 603), (581, 582, 598, 597), (580, 588, 604, 596), (582, 577, 593, 598), (588, 589, 605, 604), (576, 583, 599, 592), (589, 590, 606, 605), (583, 584, 600, 599), (591, 581, 597, 607), (584, 585, 601, 600), (577, 576, 592, 593), (590, 591, 607, 606), (585, 586, 602, 601), (609, 611, 610, 608), (613, 612, 614, 615), (611, 609, 613, 615), (610, 611, 615, 614), (608, 610, 614, 612), (647, 634, 627, 631), (646, 635, 630, 629), (643, 647, 631, 625), (635, 633, 621, 630), (639, 632, 618, 620), (645, 646, 629, 628), (644, 645, 628, 626), (634, 644, 626, 627), (642, 643, 625, 624), (633, 640, 622, 621), (640, 639, 620, 622), (632, 638, 619, 618), (638, 637, 617, 619), (637, 636, 616, 617), (636, 641, 623, 616), (641, 642, 624, 623), (330, 331, 642, 641), (329, 330, 641, 636), (328, 329, 636, 637), (327, 328, 637, 638), (320, 327, 638, 632), (326, 321, 639, 640), (325, 326, 640, 633), (331, 323, 643, 642), (324, 332, 644, 634), (332, 333, 645, 644), (333, 334, 646, 645), (321, 320, 632, 639), (335, 325, 633, 635), (323, 322, 647, 643), (334, 335, 635, 646), (322, 324, 634, 647), (649, 651, 650, 648), (653, 652, 654, 655), (651, 649, 653, 655), (650, 651, 655, 654), (648, 650, 654, 652)])
me_cylinder.polygons.foreach_set('use_smooth', [True] * 602)
_k = set([(48, 49), (48, 55), (49, 54), (50, 51), (50, 52), (51, 59), (52, 60), (53, 54), (53, 63), (55, 56), (56, 57), (57, 58), (58, 59), (60, 61), (61, 62), (62, 63), (64, 65), (64, 71), (65, 70), (66, 67), (66, 68), (67, 75), (68, 76), (69, 70), (69, 79), (71, 72), (72, 73), (73, 74), (74, 75), (76, 77), (77, 78), (78, 79), (80, 81), (80, 87), (81, 86), (82, 83), (82, 84), (83, 91), (84, 92), (85, 86), (85, 95), (87, 88), (88, 89), (89, 90), (90, 91), (92, 93), (93, 94), (94, 95), (96, 97), (96, 103), (97, 102), (98, 99), (98, 100), (99, 107), (100, 108), (101, 102), (101, 111), (103, 104), (104, 105), (105, 106), (106, 107), (108, 109), (109, 110), (110, 111), (112, 113), (112, 119), (113, 118), (114, 115), (114, 116), (115, 123), (116, 124), (117, 118), (117, 127), (119, 120), (120, 121), (121, 122), (122, 123), (124, 125), (125, 126), (126, 127), (128, 129), (128, 135), (129, 134), (130, 131), (130, 132), (131, 139), (132, 140), (133, 134), (133, 143), (135, 136), (136, 137), (137, 138), (138, 139), (140, 141), (141, 142), (142, 143), (144, 145), (144, 151), (145, 150), (146, 147), (146, 148), (147, 155), (148, 156), (149, 150), (149, 159), (151, 152), (152, 153), (153, 154), (154, 155), (156, 157), (157, 158), (158, 159), (160, 161), (160, 167), (161, 166), (162, 163), (162, 164), (163, 171), (164, 172), (165, 166), (165, 175), (167, 168), (168, 169), (169, 170), (170, 171), (172, 173), (173, 174), (174, 175), (176, 177), (176, 183), (177, 182), (178, 179), (178, 180), (179, 187), (180, 188), (181, 182), (181, 191), (183, 184), (184, 185), (185, 186), (186, 187), (188, 189), (189, 190), (190, 191), (192, 193), (192, 199), (193, 198), (194, 195), (194, 196), (195, 203), (196, 204), (197, 198), (197, 207), (199, 200), (200, 201), (201, 202), (202, 203), (204, 205), (205, 206), (206, 207), (224, 225), (224, 231), (225, 230), (226, 227), (226, 228), (227, 235), (228, 236), (229, 230), (229, 239), (231, 232), (232, 233), (233, 234), (234, 235), (236, 237), (237, 238), (238, 239), (256, 257), (256, 263), (257, 262), (258, 259), (258, 260), (259, 267), (260, 268), (261, 262), (261, 271), (263, 264), (264, 265), (265, 266), (266, 267), (268, 269), (269, 270), (270, 271), (288, 289), (288, 295), (289, 294), (290, 291), (290, 292), (291, 299), (292, 300), (293, 294), (293, 303), (295, 296), (296, 297), (297, 298), (298, 299), (300, 301), (301, 302), (302, 303), (304, 305), (304, 311), (305, 310), (306, 307), (306, 308), (307, 315), (308, 316), (309, 310), (309, 319), (311, 312), (312, 313), (313, 314), (314, 315), (316, 317), (317, 318), (318, 319), (320, 321), (320, 327), (321, 326), (322, 323), (322, 324), (323, 331), (324, 332), (325, 326), (325, 335), (327, 328), (328, 329), (329, 330), (330, 331), (332, 333), (333, 334), (334, 335), (336, 337), (336, 343), (336, 432), (337, 342), (337, 433), (338, 339), (338, 340), (338, 434), (339, 347), (339, 435), (340, 348), (340, 436), (341, 342), (341, 351), (341, 437), (342, 438), (343, 344), (343, 439), (344, 345), (344, 440), (345, 346), (345, 441), (346, 347), (346, 442), (347, 443), (348, 349), (348, 444), (349, 350), (349, 445), (350, 351), (350, 446), (351, 447), (368, 369), (368, 375), (369, 374), (370, 371), (370, 372), (371, 379), (372, 380), (373, 374), (373, 383), (375, 376), (376, 377), (377, 378), (378, 379), (380, 381), (381, 382), (382, 383), (432, 433), (432, 439), (432, 448), (433, 438), (433, 449), (434, 435), (434, 436), (434, 450), (435, 443), (435, 451), (436, 444), (436, 452), (437, 438), (437, 447), (437, 453), (438, 454), (439, 440), (439, 455), (440, 441), (440, 456), (441, 442), (441, 457), (442, 443), (442, 458), (443, 459), (444, 445), (444, 460), (445, 446), (445, 461), (446, 447), (446, 462), (447, 463), (448, 449), (448, 455), (449, 454), (450, 451), (450, 452), (451, 459), (452, 460), (453, 454), (453, 463), (455, 456), (456, 457), (457, 458), (458, 459), (460, 461), (461, 462), (462, 463), (464, 465), (464, 471), (465, 470), (466, 467), (466, 468), (467, 475), (468, 476), (469, 470), (469, 479), (471, 472), (472, 473), (473, 474), (474, 475), (476, 477), (477, 478), (478, 479), (480, 481), (480, 487), (481, 486), (482, 483), (482, 484), (483, 491), (484, 492), (485, 486), (485, 495), (487, 488), (488, 489), (489, 490), (490, 491), (492, 493), (493, 494), (494, 495), (496, 497), (496, 503), (497, 502), (498, 499), (498, 500), (499, 507), (500, 508), (501, 502), (501, 511), (503, 504), (504, 505), (505, 506), (506, 507), (508, 509), (509, 510), (510, 511), (544, 545), (544, 551), (545, 550), (546, 547), (546, 548), (547, 555), (548, 556), (549, 550), (549, 559), (551, 552), (552, 553), (553, 554), (554, 555), (556, 557), (557, 558), (558, 559), (560, 561), (560, 567), (561, 566), (562, 563), (562, 564), (563, 571), (564, 572), (565, 566), (565, 575), (567, 568), (568, 569), (569, 570), (570, 571), (572, 573), (573, 574), (574, 575), (576, 577), (576, 583), (577, 582), (578, 579), (578, 580), (579, 587), (580, 588), (581, 582), (581, 591), (583, 584), (584, 585), (585, 586), (586, 587), (588, 589), (589, 590), (590, 591), (616, 617), (616, 623), (617, 619), (618, 619), (618, 620), (620, 622), (621, 622), (621, 630), (623, 624), (624, 625), (625, 631), (626, 627), (626, 628), (627, 631), (628, 629), (629, 630), (632, 638), (632, 639), (633, 635), (633, 640), (634, 644), (634, 647), (635, 646), (636, 637), (636, 641), (637, 638), (639, 640), (641, 642), (642, 643), (643, 647), (644, 645), (645, 646)])
me_cylinder.attributes.new('sharp_edge', 'BOOLEAN', 'EDGE').data.foreach_set('value', [ (min(e.vertices), max(e.vertices)) in _k for e in me_cylinder.edges])
_uv = me_cylinder.uv_layers.new(name='UVMap')
_uv.uv.foreach_set('vector', [0.8152, 0.7591, 0.8402, 0.7609, 0.8402, 0.7834, 0.8152, 0.7815, 0.8182, 0.8264, 0.7933, 0.8266, 0.7933, 0.8041, 0.8182, 0.8038, 0.7678, 0.8265, 0.7375, 0.8263, 0.7375, 0.8037, 0.7678, 0.804, 0.877, 0.8264, 0.8461, 0.8263, 0.8461, 0.8037, 0.877, 0.8038, 0.7933, 0.8273, 0.7678, 0.8265, 0.7678, 0.804, 0.7933, 0.8048, 0.8461, 0.8263, 0.8182, 0.8264, 0.8182, 0.8038, 0.8461, 0.8037, 0.8402, 0.7609, 0.8672, 0.7616, 0.8672, 0.784, 0.8402, 0.7834, 0.9018, 0.8266, 0.877, 0.8264, 0.877, 0.8038, 0.9018, 0.8041, 0.709, 0.8265, 0.6841, 0.8273, 0.6841, 0.8048, 0.709, 0.804, 0.5885, 0.09013, 0.5771, 0.1178, 0.5611, 0.107, 0.5696, 0.08634, 0.438, 0.06022, 0.4495, 0.03259, 0.4655, 0.04327, 0.4569, 0.06396, 0.5283, 0.1504, 0.4976, 0.1504, 0.5015, 0.1315, 0.5245, 0.1314, 0.5885, 0.06022, 0.5885, 0.09013, 0.5696, 0.08634, 0.5696, 0.06396, 0.438, 0.09013, 0.438, 0.06022, 0.4569, 0.06396, 0.4569, 0.08634, 0.5559, 0.01145, 0.5755, 0.03182, 0.5599, 0.04269, 0.5452, 0.02744, 0.4495, 0.1178, 0.438, 0.09013, 0.4569, 0.08634, 0.4655, 0.107, 0.5755, 0.03182, 0.5885, 0.06022, 0.5696, 0.06396, 0.5599, 0.04269, 0.4706, 0.1389, 0.4495, 0.1178, 0.4655, 0.107, 0.4814, 0.1229, 0.5567, 0.1384, 0.5283, 0.1504, 0.5245, 0.1314, 0.5458, 0.1225, 0.4976, 0.1504, 0.4706, 0.1389, 0.4814, 0.1229, 0.5015, 0.1315, 0.4724, 0.009855, 0.4983, 1.36e-08, 0.5021, 0.01888, 0.4827, 0.02625, 0.5283, 0.0, 0.5559, 0.01145, 0.5452, 0.02744, 0.5245, 0.01888, 0.4983, 1.36e-08, 0.5283, 0.0, 0.5245, 0.01888, 0.5021, 0.01888, 0.5771, 0.1178, 0.5567, 0.1384, 0.5458, 0.1225, 0.5611, 0.107, 0.4495, 0.03259, 0.4724, 0.009855, 0.4827, 0.02625, 0.4655, 0.04327, 0.6841, 0.8273, 0.709, 0.8265, 0.709, 0.9221, 0.6841, 0.9229, 0.877, 0.8264, 0.9018, 0.8266, 0.9018, 0.9223, 0.877, 0.9221, 0.8672, 0.7616, 0.8402, 0.7609, 0.8402, 0.6659, 0.8672, 0.6665, 0.8182, 0.8264, 0.8461, 0.8263, 0.8461, 0.922, 0.8182, 0.9221, 0.7678, 0.8265, 0.7933, 0.8273, 0.7933, 0.923, 0.7678, 0.9222, 0.8461, 0.8263, 0.877, 0.8264, 0.877, 0.9221, 0.8461, 0.922, 0.7375, 0.8263, 0.7678, 0.8265, 0.7678, 0.9222, 0.7375, 0.9219, 0.7933, 0.8266, 0.8182, 0.8264, 0.8182, 0.9221, 0.7933, 0.9223, 0.8402, 0.7609, 0.8152, 0.7591, 0.8152, 0.664, 0.8402, 0.6659, 0.8989, 0.7609, 0.8672, 0.7616, 0.8672, 0.6665, 0.8989, 0.6658, 0.9237, 0.759, 0.8989, 0.7609, 0.8989, 0.6658, 0.9237, 0.6639, 0.9486, 0.7604, 0.9237, 0.7594, 0.9237, 0.6639, 0.9486, 0.6649, 0.9779, 0.7608, 0.9486, 0.7604, 0.9486, 0.6649, 0.9779, 0.6652, 0.9493, 0.3617, 0.9787, 0.3613, 0.9787, 0.4569, 0.9493, 0.4572, 0.9247, 0.3626, 0.9493, 0.3617, 0.9493, 0.4572, 0.9247, 0.4582, 0.709, 0.8265, 0.7375, 0.8263, 0.7375, 0.9219, 0.709, 0.9221, 0.4564, 0.5779, 0.484, 0.5664, 0.4867, 0.5822, 0.4651, 0.5912, 0.4357, 0.5983, 0.4564, 0.5779, 0.4651, 0.5912, 0.4489, 0.6071, 0.4352, 0.6842, 0.4237, 0.6573, 0.4395, 0.6534, 0.4485, 0.6744, 0.4564, 0.7053, 0.4352, 0.6842, 0.4485, 0.6744, 0.4651, 0.6909, 0.484, 0.7166, 0.4564, 0.7053, 0.4651, 0.6909, 0.4867, 0.6998, 0.5139, 0.7166, 0.484, 0.7166, 0.4867, 0.6998, 0.5101, 0.6998, 0.5416, 0.7051, 0.5139, 0.7166, 0.5101, 0.6998, 0.5318, 0.6908, 0.5643, 0.6821, 0.5416, 0.7051, 0.5318, 0.6908, 0.5496, 0.6728, 0.8672, 0.7616, 0.8989, 0.7609, 0.8989, 0.7833, 0.8672, 0.784, 0.8989, 0.7609, 0.9237, 0.759, 0.9237, 0.7814, 0.8989, 0.7833, 0.9237, 0.7594, 0.9486, 0.7604, 0.9486, 0.7829, 0.9237, 0.7819, 0.9486, 0.7604, 0.9779, 0.7608, 0.9779, 0.7833, 0.9486, 0.7829, 0.9787, 0.3613, 0.9493, 0.3617, 0.9493, 0.3392, 0.9787, 0.3388, 0.9493, 0.3617, 0.9247, 0.3626, 0.9247, 0.3401, 0.9493, 0.3392, 0.7375, 0.8263, 0.709, 0.8265, 0.709, 0.804, 0.7375, 0.8037, 0.7642, 0.5373, 0.7401, 0.5374, 0.7384, 0.5285, 0.766, 0.5285, 0.7031, 0.6302, 0.7185, 0.6461, 0.7135, 0.6536, 0.6958, 0.6352, 0.7636, 0.6551, 0.7838, 0.6474, 0.7886, 0.655, 0.7653, 0.6639, 0.6929, 0.5845, 0.6929, 0.6079, 0.6841, 0.6097, 0.6841, 0.5827, 0.7019, 0.5629, 0.6929, 0.5845, 0.6841, 0.5827, 0.6944, 0.5579, 0.7179, 0.5467, 0.7019, 0.5629, 0.6944, 0.5579, 0.7128, 0.5393, 0.7852, 0.5463, 0.7642, 0.5373, 0.766, 0.5285, 0.7902, 0.5388, 0.8018, 0.5629, 0.7852, 0.5463, 0.7902, 0.5388, 0.8093, 0.5579, 0.8108, 0.5845, 0.8018, 0.5629, 0.8093, 0.5579, 0.8196, 0.5827, 0.484, 0.5664, 0.5139, 0.5664, 0.5101, 0.5821, 0.4867, 0.5822, 0.5742, 0.6563, 0.5643, 0.6821, 0.5496, 0.6728, 0.5573, 0.6526, 0.5424, 0.5793, 0.5627, 0.5988, 0.5483, 0.6076, 0.5324, 0.5923, 0.4237, 0.6573, 0.4238, 0.6267, 0.4396, 0.6294, 0.4395, 0.6534, 0.5139, 0.5664, 0.5424, 0.5793, 0.5324, 0.5923, 0.5101, 0.5821, 0.4238, 0.6267, 0.4357, 0.5983, 0.4489, 0.6071, 0.4396, 0.6294, 0.5627, 0.5988, 0.5742, 0.6264, 0.5573, 0.6292, 0.5483, 0.6076, 0.5742, 0.6264, 0.5742, 0.6563, 0.5573, 0.6526, 0.5573, 0.6292, 0.4235, 0.7918, 0.4237, 0.8142, 0.4147, 0.8142, 0.4145, 0.7918, 0.2422, 0.8253, 0.2419, 0.8525, 0.2329, 0.8525, 0.2332, 0.8253, 0.4235, 0.739, 0.4234, 0.7668, 0.4144, 0.7668, 0.4145, 0.739, 0.2429, 0.8023, 0.2422, 0.8253, 0.2332, 0.8253, 0.2339, 0.8023, 0.4234, 0.7668, 0.4235, 0.7918, 0.4145, 0.7918, 0.4144, 0.7668, 0.2425, 0.7273, 0.2419, 0.7516, 0.2329, 0.7516, 0.2336, 0.7272, 0.4237, 0.7166, 0.4235, 0.739, 0.4145, 0.739, 0.4147, 0.7166, 0.2422, 0.8781, 0.2429, 0.9005, 0.2339, 0.9005, 0.2332, 0.8781, 0.2419, 0.8525, 0.2422, 0.8781, 0.2332, 0.8781, 0.2329, 0.8525, 0.6929, 0.6079, 0.7031, 0.6302, 0.6958, 0.6352, 0.6841, 0.6097, 0.7401, 0.5374, 0.7179, 0.5467, 0.7128, 0.5393, 0.7384, 0.5285, 0.7185, 0.6461, 0.7401, 0.6551, 0.7384, 0.6639, 0.7135, 0.6536, 0.7401, 0.6551, 0.7636, 0.6551, 0.7653, 0.6639, 0.7384, 0.6639, 0.7838, 0.6474, 0.8018, 0.6296, 0.8093, 0.6345, 0.7886, 0.655, 0.8018, 0.6296, 0.8108, 0.6079, 0.8196, 0.6097, 0.8093, 0.6345, 0.8108, 0.6079, 0.8108, 0.5845, 0.8196, 0.5827, 0.8196, 0.6097, 0.3707, 0.5357, 0.3914, 0.5153, 0.4101, 0.5277, 0.3827, 0.5548, 0.3205, 0.5446, 0.3474, 0.5446, 0.3518, 0.5665, 0.3161, 0.5665, 0.2956, 0.5343, 0.3205, 0.5446, 0.3161, 0.5665, 0.2831, 0.5529, 0.3205, 0.4093, 0.2949, 0.42, 0.2822, 0.4015, 0.3161, 0.3872, 0.2662, 0.4904, 0.278, 0.516, 0.2598, 0.5286, 0.2442, 0.4947, 0.3481, 0.4092, 0.3205, 0.4093, 0.3161, 0.3872, 0.3527, 0.3871, 0.278, 0.516, 0.2956, 0.5343, 0.2831, 0.5529, 0.2598, 0.5286, 0.3474, 0.5446, 0.3707, 0.5357, 0.3827, 0.5548, 0.3518, 0.5665, 0.2442, 0.7047, 0.2425, 0.7273, 0.2336, 0.7272, 0.2353, 0.7047, 0.2419, 0.7516, 0.2425, 0.7801, 0.2336, 0.78, 0.2329, 0.7516, 0.2425, 0.7801, 0.2442, 0.8023, 0.2353, 0.8023, 0.2336, 0.78, 0.4237, 0.8142, 0.4234, 0.8366, 0.4144, 0.8368, 0.4148, 0.8144, 0.4234, 0.8366, 0.4237, 0.863, 0.4148, 0.8632, 0.4144, 0.8368, 0.8894, 0.1436, 0.8891, 0.17, 0.8801, 0.1698, 0.8804, 0.1433, 0.8891, 0.17, 0.8894, 0.1921, 0.8804, 0.1919, 0.8801, 0.1698, 0.8803, 0.5269, 0.8453, 0.5273, 0.8453, 0.3766, 0.8803, 0.3762, 0.3845, 0.8698, 0.3495, 0.8694, 0.3495, 0.7186, 0.3845, 0.7191, 0.4141, 0.871, 0.3845, 0.8698, 0.3845, 0.7191, 0.4141, 0.7202, 0.6181, 0.1509, 0.5885, 0.1532, 0.5885, 0.00318, 0.6181, 0.0008795, 0.6559, 0.15, 0.6181, 0.1509, 0.6181, 0.0008795, 0.6559, 0.0, 0.718, 0.1531, 0.6881, 0.1508, 0.6881, 0.0008097, 0.718, 0.003051, 0.6262, 0.3447, 0.5965, 0.345, 0.5965, 0.1941, 0.6262, 0.1938, 0.3914, 0.5153, 0.4017, 0.4904, 0.4237, 0.4947, 0.4101, 0.5277, 0.4017, 0.4904, 0.4017, 0.4635, 0.4237, 0.459, 0.4237, 0.4947, 0.4017, 0.4635, 0.3914, 0.4386, 0.4101, 0.4261, 0.4237, 0.459, 0.3914, 0.4386, 0.3723, 0.4196, 0.3848, 0.4009, 0.4101, 0.4261, 0.3723, 0.4196, 0.3481, 0.4092, 0.3527, 0.3871, 0.3848, 0.4009, 0.2949, 0.42, 0.2765, 0.4386, 0.2579, 0.4261, 0.2822, 0.4015, 0.2765, 0.4386, 0.2662, 0.4635, 0.2442, 0.459, 0.2579, 0.4261, 0.2662, 0.4635, 0.2662, 0.4904, 0.2442, 0.4947, 0.2442, 0.459, 0.6031, 0.4944, 0.5914, 0.5252, 0.5707, 0.5121, 0.5793, 0.4894, 0.4956, 0.3872, 0.5313, 0.3871, 0.5262, 0.41, 0.4998, 0.4101, 0.4627, 0.4009, 0.4956, 0.3872, 0.4998, 0.4101, 0.4754, 0.4202, 0.438, 0.4252, 0.4627, 0.4009, 0.4754, 0.4202, 0.4572, 0.4382, 0.4375, 0.5276, 0.4237, 0.4956, 0.4466, 0.4903, 0.4568, 0.5139, 0.4627, 0.5528, 0.4375, 0.5276, 0.4568, 0.5139, 0.4754, 0.5325, 0.4956, 0.5664, 0.4627, 0.5528, 0.4754, 0.5325, 0.4998, 0.5426, 0.5313, 0.5663, 0.4956, 0.5664, 0.4998, 0.5426, 0.5262, 0.5425, 0.5643, 0.5526, 0.5313, 0.5663, 0.5262, 0.5425, 0.5506, 0.5324, 0.8453, 0.5273, 0.816, 0.5285, 0.816, 0.3777, 0.8453, 0.3766, 0.3079, 0.7174, 0.2739, 0.7177, 0.2739, 0.5669, 0.3079, 0.5665, 0.2739, 0.7177, 0.2442, 0.7186, 0.2442, 0.5678, 0.2739, 0.5669, 0.7259, 0.345, 0.6962, 0.3447, 0.6962, 0.1938, 0.7259, 0.1941, 0.6881, 0.1508, 0.6559, 0.15, 0.6559, 0.0, 0.6881, 0.0008097, 0.6594, 0.3446, 0.6262, 0.3447, 0.6262, 0.1938, 0.6594, 0.1937, 0.3744, 0.7186, 0.344, 0.7177, 0.344, 0.5669, 0.3744, 0.5678, 0.6962, 0.3447, 0.6594, 0.3446, 0.6594, 0.1937, 0.6962, 0.1938, 0.344, 0.7177, 0.3079, 0.7174, 0.3079, 0.5665, 0.344, 0.5669, 0.2449, 0.9327, 0.2452, 0.9061, 0.3336, 0.9061, 0.3333, 0.9327, 0.5142, 0.9229, 0.5143, 0.8957, 0.6028, 0.8957, 0.6027, 0.9229, 0.2442, 0.9553, 0.2449, 0.9327, 0.3333, 0.9327, 0.3326, 0.9553, 0.5143, 0.8957, 0.5142, 0.8712, 0.6027, 0.8712, 0.6028, 0.8957, 0.4255, 0.9228, 0.4261, 0.899, 0.514, 0.899, 0.5134, 0.9228, 0.514, 0.9449, 0.5142, 0.9229, 0.6027, 0.9229, 0.6025, 0.9449, 0.2449, 0.881, 0.2442, 0.859, 0.3327, 0.859, 0.3333, 0.881, 0.2452, 0.9061, 0.2449, 0.881, 0.3333, 0.881, 0.3336, 0.9061, 0.9642, 0.2346, 0.9425, 0.2354, 0.9425, 0.1472, 0.9642, 0.1463, 0.9901, 0.2343, 0.9642, 0.2346, 0.9642, 0.1463, 0.9901, 0.146, 0.5652, 0.4026, 0.5895, 0.4259, 0.5693, 0.4387, 0.5513, 0.4214, 0.4237, 0.4956, 0.4238, 0.4591, 0.4467, 0.4632, 0.4466, 0.4903, 0.5313, 0.3871, 0.5652, 0.4026, 0.5513, 0.4214, 0.5262, 0.41, 0.4238, 0.4591, 0.438, 0.4252, 0.4572, 0.4382, 0.4467, 0.4632, 0.5895, 0.4259, 0.6031, 0.4588, 0.5793, 0.463, 0.5693, 0.4387, 0.6031, 0.4588, 0.6031, 0.4944, 0.5793, 0.4894, 0.5793, 0.463, 0.5914, 0.5252, 0.5643, 0.5526, 0.5506, 0.5324, 0.5707, 0.5121, 0.5564, 0.7696, 0.5564, 0.796, 0.5492, 0.7945, 0.5492, 0.771, 0.5464, 0.7453, 0.5564, 0.7696, 0.5492, 0.771, 0.5402, 0.7493, 0.4238, 0.7699, 0.4343, 0.7448, 0.4404, 0.7489, 0.431, 0.7712, 0.5033, 0.7166, 0.5284, 0.7281, 0.5242, 0.734, 0.5018, 0.7238, 0.4237, 0.7969, 0.4238, 0.7699, 0.431, 0.7712, 0.4309, 0.7953, 0.5284, 0.7281, 0.5464, 0.7453, 0.5402, 0.7493, 0.5242, 0.734, 0.5564, 0.796, 0.5478, 0.8188, 0.5414, 0.8148, 0.5492, 0.7945, 0.4769, 0.7167, 0.5033, 0.7166, 0.5018, 0.7238, 0.4783, 0.7239, 0.4525, 0.7268, 0.4769, 0.7167, 0.4783, 0.7239, 0.4566, 0.7329, 0.5142, 0.8712, 0.514, 0.8492, 0.6025, 0.8492, 0.6027, 0.8712, 0.4238, 0.9448, 0.4255, 0.9228, 0.5134, 0.9228, 0.5118, 0.9448, 0.4261, 0.899, 0.4254, 0.871, 0.5134, 0.871, 0.514, 0.899, 0.4254, 0.871, 0.4237, 0.8492, 0.5117, 0.8492, 0.5134, 0.871, 0.3744, 0.5665, 0.3964, 0.5674, 0.3964, 0.6557, 0.3744, 0.6548, 0.3964, 0.5674, 0.4223, 0.5677, 0.4223, 0.656, 0.3964, 0.6557, 0.8555, 0.1937, 0.875, 0.1944, 0.8626, 0.2366, 0.8326, 0.2354, 0.1243, 0.7325, 0.1049, 0.734, 0.08174, 0.6912, 0.1116, 0.6889, 0.1492, 0.7319, 0.1243, 0.7325, 0.1116, 0.6889, 0.1499, 0.688, 0.1902, 0.7339, 0.1705, 0.7325, 0.1825, 0.6888, 0.2128, 0.6911, 0.7265, 0.8035, 0.7069, 0.8037, 0.6841, 0.7629, 0.7142, 0.7626, 0.7727, 0.5278, 0.7489, 0.5276, 0.7486, 0.4857, 0.7851, 0.486, 0.7727, 0.8035, 0.7484, 0.8035, 0.7479, 0.7625, 0.7851, 0.7626, 0.5478, 0.8188, 0.5277, 0.839, 0.5236, 0.8329, 0.5414, 0.8148, 0.5277, 0.839, 0.5033, 0.8492, 0.5018, 0.8419, 0.5236, 0.8329, 0.5033, 0.8492, 0.4769, 0.8492, 0.4783, 0.8419, 0.5018, 0.8419, 0.4769, 0.8492, 0.4525, 0.8392, 0.4566, 0.833, 0.4783, 0.8419, 0.4525, 0.8392, 0.4339, 0.8206, 0.44, 0.8164, 0.4566, 0.833, 0.4339, 0.8206, 0.4237, 0.7969, 0.4309, 0.7953, 0.44, 0.8164, 0.4343, 0.7448, 0.4525, 0.7268, 0.4566, 0.7329, 0.4404, 0.7489, 0.7142, 0.486, 0.6841, 0.4869, 0.6841, 0.3884, 0.7142, 0.3875, 0.7486, 0.4857, 0.7142, 0.486, 0.7142, 0.3875, 0.7486, 0.3871, 0.8657, 0.09887, 0.836, 0.1, 0.836, 0.001566, 0.8657, 0.0004174, 0.9011, 0.09846, 0.8657, 0.09887, 0.8657, 0.0004174, 0.9011, 0.0, 0.8626, 0.2366, 0.8981, 0.2371, 0.8981, 0.3355, 0.8626, 0.3351, 0.8326, 0.2354, 0.8626, 0.2366, 0.8626, 0.3351, 0.8326, 0.3339, 0.1116, 0.6889, 0.08174, 0.6912, 0.08174, 0.5932, 0.1116, 0.5909, 0.1499, 0.688, 0.1116, 0.6889, 0.1116, 0.5909, 0.1499, 0.59, 0.4723, 0.34, 0.4501, 0.3178, 0.516, 0.2738, 0.5165, 0.2742, 0.875, 0.1944, 0.8981, 0.1947, 0.8981, 0.2371, 0.8626, 0.2366, 0.5844, 0.2279, 0.5965, 0.257, 0.519, 0.2725, 0.5188, 0.2719, 0.9011, 0.1408, 0.8781, 0.1411, 0.8657, 0.09887, 0.9011, 0.09846, 0.533, 0.1937, 0.5629, 0.2073, 0.5183, 0.2715, 0.5177, 0.2712, 0.8781, 0.1411, 0.8587, 0.1418, 0.836, 0.1, 0.8657, 0.09887, 0.5965, 0.257, 0.5965, 0.2885, 0.519, 0.2732, 0.519, 0.2725, 0.7489, 0.5276, 0.7265, 0.5278, 0.7142, 0.486, 0.7486, 0.4857, 0.4501, 0.3178, 0.4379, 0.2895, 0.5158, 0.2732, 0.516, 0.2738, 0.7265, 0.5278, 0.7069, 0.5285, 0.6841, 0.4869, 0.7142, 0.486, 0.5861, 0.3157, 0.5621, 0.3399, 0.5183, 0.2742, 0.5188, 0.2737, 0.7922, 0.8037, 0.7727, 0.8035, 0.7851, 0.7626, 0.8152, 0.7629, 0.1705, 0.7325, 0.1492, 0.7319, 0.1499, 0.688, 0.1825, 0.6888, 0.5015, 0.1937, 0.533, 0.1937, 0.5177, 0.2712, 0.5171, 0.2712, 0.7484, 0.8035, 0.7265, 0.8035, 0.7142, 0.7626, 0.7479, 0.7625, 0.7927, 0.5285, 0.7727, 0.5278, 0.7851, 0.486, 0.816, 0.487, 0.4506, 0.2273, 0.4723, 0.2058, 0.5165, 0.2715, 0.5161, 0.2719, 0.3601, 0.006034, 0.323, 0.006127, 0.3218, 9.972e-05, 0.3613, 0.0, 0.266, 0.1493, 0.2896, 0.1739, 0.2862, 0.1789, 0.261, 0.1527, 0.5621, 0.3399, 0.533, 0.352, 0.5177, 0.2744, 0.5183, 0.2742, 0.3592, 0.1877, 0.3904, 0.1758, 0.3937, 0.181, 0.3604, 0.1937, 0.2502, 0.07885, 0.2502, 0.115, 0.2442, 0.1161, 0.2442, 0.07763, 0.533, 0.352, 0.5015, 0.352, 0.5171, 0.2744, 0.5177, 0.2744, 0.2641, 0.04548, 0.2502, 0.07885, 0.2442, 0.07763, 0.259, 0.04206, 0.5629, 0.2073, 0.5844, 0.2279, 0.5188, 0.2719, 0.5183, 0.2715, 0.2887, 0.02054, 0.2641, 0.04548, 0.259, 0.04206, 0.2852, 0.01546, 0.5965, 0.2885, 0.5861, 0.3157, 0.5188, 0.2737, 0.519, 0.2732, 0.3926, 0.01995, 0.3601, 0.006034, 0.3613, 0.0, 0.396, 0.01483, 0.5015, 0.352, 0.4723, 0.34, 0.5165, 0.2742, 0.5171, 0.2744, 0.4182, 0.04548, 0.3926, 0.01995, 0.396, 0.01483, 0.4233, 0.04206, 0.4379, 0.2895, 0.438, 0.2572, 0.5158, 0.2725, 0.5158, 0.2732, 0.432, 0.07885, 0.4182, 0.04548, 0.4233, 0.04206, 0.438, 0.07763, 0.438, 0.2572, 0.4506, 0.2273, 0.5161, 0.2719, 0.5158, 0.2725, 0.4723, 0.2058, 0.5015, 0.1937, 0.5171, 0.2712, 0.5165, 0.2715, 0.8152, 0.7629, 0.7851, 0.7626, 0.7851, 0.664, 0.8152, 0.6643, 0.1825, 0.6888, 0.1499, 0.688, 0.1499, 0.59, 0.1825, 0.5908, 0.978, 0.02618, 0.9777, 0.05868, 0.9556, 0.05868, 0.9559, 0.02618, 0.7479, 0.7625, 0.7142, 0.7626, 0.7142, 0.664, 0.7479, 0.6639, 0.816, 0.487, 0.7851, 0.486, 0.7851, 0.3875, 0.816, 0.3884, 0.981, 0.5547, 0.9807, 0.5831, 0.9585, 0.5831, 0.9588, 0.5547, 0.7851, 0.7626, 0.7479, 0.7625, 0.7479, 0.6639, 0.7851, 0.664, 0.7851, 0.486, 0.7486, 0.4857, 0.7486, 0.3871, 0.7851, 0.3875, 0.9648, 0.2354, 0.9647, 0.2616, 0.9425, 0.2617, 0.9426, 0.2356, 0.9777, 0.05868, 0.978, 0.088, 0.9559, 0.088, 0.9556, 0.05868, 0.7142, 0.7626, 0.6841, 0.7629, 0.6841, 0.6643, 0.7142, 0.664, 0.981, 0.6165, 0.9818, 0.6427, 0.9597, 0.6427, 0.9588, 0.6165, 0.9791, 0.0, 0.978, 0.02618, 0.9559, 0.02618, 0.9569, 2.312e-06, 0.2128, 0.6911, 0.1825, 0.6888, 0.1825, 0.5908, 0.2128, 0.5931, 0.9807, 0.5831, 0.981, 0.6165, 0.9588, 0.6165, 0.9585, 0.5831, 0.08207, 0.7661, 0.08174, 0.734, 0.1857, 0.734, 0.186, 0.7661, 0.2422, 0.6787, 0.2442, 0.7047, 0.2222, 0.7047, 0.2201, 0.6787, 0.9818, 0.5285, 0.981, 0.5547, 0.9588, 0.5547, 0.9597, 0.5285, 0.2453, 0.8262, 0.2456, 0.7873, 0.3495, 0.7873, 0.3491, 0.8262, 0.08207, 0.8416, 0.08217, 0.8019, 0.1861, 0.8019, 0.186, 0.8416, 0.2415, 0.6488, 0.2422, 0.6787, 0.2201, 0.6787, 0.2194, 0.6488, 0.2442, 0.859, 0.2453, 0.8262, 0.3491, 0.8262, 0.3481, 0.859, 0.08217, 0.8019, 0.08207, 0.7661, 0.186, 0.7661, 0.1861, 0.8019, 0.978, 0.088, 0.9791, 0.1142, 0.9569, 0.1142, 0.9559, 0.088, 0.7284, 0.301, 0.7293, 0.2662, 0.8326, 0.2662, 0.8317, 0.301, 0.08174, 0.8736, 0.08207, 0.8416, 0.186, 0.8416, 0.1857, 0.8736, 0.1583, 0.952, 0.1584, 0.9779, 0.1362, 0.9777, 0.1361, 0.9519, 0.2453, 0.7507, 0.2442, 0.7186, 0.3481, 0.7186, 0.3491, 0.7507, 0.2422, 0.6169, 0.2415, 0.6488, 0.2194, 0.6488, 0.2201, 0.6168, 0.2456, 0.7873, 0.2453, 0.7507, 0.3491, 0.7507, 0.3495, 0.7873, 0.1584, 0.9211, 0.1583, 0.952, 0.1361, 0.9519, 0.1362, 0.9209, 0.2442, 0.5898, 0.2422, 0.6169, 0.2201, 0.6168, 0.2222, 0.5898, 0.2502, 0.115, 0.266, 0.1493, 0.261, 0.1527, 0.2442, 0.1161, 0.323, 0.006127, 0.2887, 0.02054, 0.2852, 0.01546, 0.3218, 9.972e-05, 0.9647, 0.2616, 0.9648, 0.2925, 0.9426, 0.2926, 0.9425, 0.2617, 0.08174, 0.586, 0.06321, 0.5874, 0.06321, 0.001444, 0.08174, 0.0, 0.2896, 0.1739, 0.323, 0.1877, 0.3218, 0.1937, 0.2862, 0.1789, 0.1004, 0.5898, 0.08174, 0.5892, 0.08174, 0.0, 0.1004, 0.0005888, 0.06321, 0.5874, 0.04195, 0.588, 0.04195, 0.001968, 0.06321, 0.001444, 0.323, 0.1877, 0.3592, 0.1877, 0.3604, 0.1937, 0.3218, 0.1937, 0.163, 0.0009616, 0.1816, 0.0002198, 0.1816, 0.589, 0.163, 0.5898, 0.6841, 0.9769, 0.6657, 0.9771, 0.6657, 0.3873, 0.6841, 0.3871, 0.3904, 0.1758, 0.4182, 0.1483, 0.4233, 0.1517, 0.3937, 0.181, 0.04195, 0.588, 0.01924, 0.5875, 0.01924, 0.001488, 0.04195, 0.001968, 0.4182, 0.1483, 0.432, 0.115, 0.438, 0.1161, 0.4233, 0.1517, 0.6657, 0.9771, 0.6437, 0.9772, 0.6437, 0.3874, 0.6657, 0.3873, 0.432, 0.115, 0.432, 0.07885, 0.438, 0.07763, 0.438, 0.1161, 0.3219, 0.1937, 0.3254, 0.2113, 0.2963, 0.2234, 0.2863, 0.2085, 0.3604, 0.3871, 0.3569, 0.3695, 0.386, 0.3574, 0.3959, 0.3723, 0.2443, 0.2713, 0.2619, 0.2748, 0.2618, 0.3071, 0.2442, 0.3108, 0.3604, 0.1937, 0.3569, 0.2112, 0.3254, 0.2113, 0.3219, 0.1937, 0.3219, 0.3871, 0.3254, 0.3696, 0.3569, 0.3695, 0.3604, 0.3871, 0.4232, 0.2355, 0.4083, 0.2454, 0.3869, 0.2249, 0.3969, 0.2103, 0.2863, 0.3725, 0.2963, 0.3576, 0.3254, 0.3696, 0.3219, 0.3871, 0.3969, 0.2103, 0.3869, 0.2249, 0.3569, 0.2112, 0.3604, 0.1937, 0.2591, 0.3453, 0.274, 0.3354, 0.2963, 0.3576, 0.2863, 0.3725, 0.2597, 0.2348, 0.2745, 0.2449, 0.2619, 0.2748, 0.2443, 0.2713, 0.2442, 0.3108, 0.2618, 0.3071, 0.274, 0.3354, 0.2591, 0.3453, 0.4252, 0.3427, 0.41, 0.3332, 0.4204, 0.306, 0.4379, 0.3095, 0.4379, 0.271, 0.4204, 0.2745, 0.4083, 0.2454, 0.4232, 0.2355, 0.4379, 0.3095, 0.4204, 0.306, 0.4204, 0.2745, 0.4379, 0.271, 0.2863, 0.2085, 0.2963, 0.2234, 0.2745, 0.2449, 0.2597, 0.2348, 0.3959, 0.3723, 0.386, 0.3574, 0.41, 0.3332, 0.4252, 0.3427, 0.01924, 0.5875, 4.426e-08, 0.586, 0.0, 5.158e-05, 0.01924, 0.001488, 0.6437, 0.9772, 0.6217, 0.9771, 0.6217, 0.3873, 0.6437, 0.3874, 0.726, 0.3332, 0.7284, 0.301, 0.8317, 0.301, 0.8293, 0.3332, 0.2025, 0.0, 0.2256, 0.0002244, 0.2256, 0.589, 0.2025, 0.5888, 0.1206, 0.59, 0.1004, 0.5898, 0.1004, 0.0005888, 0.1206, 0.0008077, 0.7293, 0.2662, 0.7284, 0.2255, 0.8316, 0.2255, 0.8326, 0.2662, 0.6217, 0.9771, 0.6031, 0.9769, 0.6031, 0.3871, 0.6217, 0.3873, 0.7284, 0.2255, 0.7259, 0.1937, 0.8292, 0.1937, 0.8316, 0.2255, 0.1816, 0.0002198, 0.2025, 0.0, 0.2025, 0.5888, 0.1816, 0.589, 0.0, 0.8476, 0.03201, 0.8488, 0.03201, 0.9525, 6.809e-09, 0.9512, 0.163, 0.5892, 0.1443, 0.5898, 0.1443, 0.0005909, 0.163, 3.754e-06, 0.03201, 0.8488, 0.06981, 0.8493, 0.06981, 0.9529, 0.03201, 0.9525, 0.2256, 0.0002244, 0.2442, 0.00097, 0.2442, 0.5898, 0.2256, 0.589, 0.9585, 0.6321, 0.9207, 0.6326, 0.9207, 0.5289, 0.9585, 0.5285, 0.1443, 0.5898, 0.1206, 0.59, 0.1206, 0.0008077, 0.1443, 0.0005909, 0.9207, 0.6326, 0.8891, 0.6338, 0.8891, 0.5301, 0.9207, 0.5289, 0.7535, 0.9235, 0.7663, 0.9234, 0.7663, 0.9735, 0.7535, 0.9736, 0.8737, 0.9228, 0.8865, 0.9229, 0.8865, 0.973, 0.8737, 0.9728, 0.8628, 0.9223, 0.8737, 0.9228, 0.8737, 0.9728, 0.8628, 0.9724, 0.4111, 0.6568, 0.4219, 0.656, 0.4219, 0.7058, 0.4111, 0.7067, 0.3972, 0.6571, 0.4111, 0.6568, 0.4111, 0.7067, 0.3972, 0.707, 0.3744, 0.656, 0.3854, 0.6568, 0.3854, 0.7067, 0.3744, 0.7059, 0.8435, 0.1935, 0.8326, 0.1937, 0.8326, 0.1435, 0.8435, 0.1434, 0.7663, 0.9234, 0.7771, 0.923, 0.7771, 0.973, 0.7663, 0.9735, 0.7492, 0.3833, 0.7368, 0.3834, 0.7368, 0.3333, 0.7492, 0.3332, 0.7368, 0.3834, 0.7259, 0.3838, 0.7259, 0.3337, 0.7368, 0.3333, 0.8801, 0.1937, 0.8692, 0.1935, 0.8692, 0.1434, 0.8801, 0.1435, 0.3854, 0.6568, 0.3972, 0.6571, 0.3972, 0.707, 0.3854, 0.7067, 0.8557, 0.1935, 0.8435, 0.1935, 0.8435, 0.1434, 0.8557, 0.1433, 0.7737, 0.3838, 0.7625, 0.3834, 0.7625, 0.3333, 0.7737, 0.3337, 0.8692, 0.1935, 0.8557, 0.1935, 0.8557, 0.1433, 0.8692, 0.1434, 0.7625, 0.3834, 0.7492, 0.3833, 0.7492, 0.3332, 0.7625, 0.3333, 0.9016, 0.373, 0.8906, 0.3727, 0.8929, 0.3612, 0.9017, 0.3614, 0.9197, 0.3025, 0.9323, 0.3025, 0.9299, 0.3136, 0.9198, 0.3135, 0.5964, 0.5999, 0.5844, 0.5998, 0.5868, 0.5885, 0.5964, 0.5886, 0.2203, 0.8905, 0.2308, 0.8908, 0.2263, 0.9019, 0.2179, 0.9017, 0.988, 0.8202, 1.0, 0.8201, 1.0, 0.8314, 0.9904, 0.8315, 0.208, 0.8903, 0.2203, 0.8905, 0.2179, 0.9017, 0.208, 0.9016, 0.9779, 0.8206, 0.988, 0.8202, 0.9904, 0.8315, 0.9824, 0.8318, 0.8981, 0.3026, 0.9083, 0.3025, 0.9107, 0.3136, 0.9025, 0.3136, 0.1963, 0.8905, 0.208, 0.8903, 0.208, 0.9016, 0.1987, 0.9017, 0.8906, 0.3727, 0.8803, 0.372, 0.8847, 0.3606, 0.8929, 0.3612, 0.1861, 0.8908, 0.1963, 0.8905, 0.1987, 0.9017, 0.1906, 0.9019, 0.9146, 0.3727, 0.9016, 0.373, 0.9017, 0.3614, 0.9121, 0.3612, 0.9323, 0.3025, 0.9425, 0.3026, 0.938, 0.3136, 0.9299, 0.3136, 0.9247, 0.3719, 0.9146, 0.3727, 0.9121, 0.3612, 0.9202, 0.3605, 0.9083, 0.3025, 0.9197, 0.3025, 0.9198, 0.3135, 0.9107, 0.3136, 0.5844, 0.5998, 0.5742, 0.5994, 0.5787, 0.5882, 0.5868, 0.5885, 0.8929, 0.3612, 0.8847, 0.3606, 0.8847, 0.3389, 0.8929, 0.3395, 0.1906, 0.9019, 0.1987, 0.9017, 0.1987, 0.9235, 0.1906, 0.9238, 0.9121, 0.3612, 0.9017, 0.3614, 0.9017, 0.3397, 0.9121, 0.3394, 0.9299, 0.3136, 0.938, 0.3136, 0.938, 0.3355, 0.9299, 0.3354, 0.9202, 0.3605, 0.9121, 0.3612, 0.9121, 0.3394, 0.9202, 0.3388, 0.9107, 0.3136, 0.9198, 0.3135, 0.9198, 0.3354, 0.9107, 0.3354, 0.5868, 0.5885, 0.5787, 0.5882, 0.5787, 0.5664, 0.5868, 0.5667, 0.9017, 0.3614, 0.8929, 0.3612, 0.8929, 0.3395, 0.9017, 0.3397, 0.9198, 0.3135, 0.9299, 0.3136, 0.9299, 0.3354, 0.9198, 0.3354, 0.5964, 0.5886, 0.5868, 0.5885, 0.5868, 0.5667, 0.5964, 0.5668, 0.2179, 0.9017, 0.2263, 0.9019, 0.2263, 0.9238, 0.2179, 0.9235, 0.9904, 0.8315, 1.0, 0.8314, 1.0, 0.8532, 0.9904, 0.8533, 0.208, 0.9016, 0.2179, 0.9017, 0.2179, 0.9235, 0.208, 0.9234, 0.9824, 0.8318, 0.9904, 0.8315, 0.9904, 0.8533, 0.9824, 0.8536, 0.9025, 0.3136, 0.9107, 0.3136, 0.9107, 0.3354, 0.9025, 0.3355, 0.1987, 0.9017, 0.208, 0.9016, 0.208, 0.9234, 0.1987, 0.9235, 0.8137, 0.134, 0.8206, 0.1409, 0.8122, 0.1466, 0.8081, 0.1424, 0.7856, 0.1342, 0.7949, 0.1303, 0.7969, 0.1402, 0.7913, 0.1425, 0.8049, 0.1302, 0.8137, 0.134, 0.8081, 0.1424, 0.8028, 0.1402, 0.7949, 0.1794, 0.7859, 0.1757, 0.7915, 0.1673, 0.7969, 0.1695, 0.7789, 0.1409, 0.7856, 0.1342, 0.7913, 0.1425, 0.7873, 0.1466, 0.8047, 0.1794, 0.7949, 0.1794, 0.7969, 0.1695, 0.8027, 0.1695, 0.7752, 0.1499, 0.7789, 0.1409, 0.7873, 0.1466, 0.7851, 0.152, 0.8206, 0.1687, 0.8131, 0.1762, 0.8077, 0.1676, 0.8122, 0.1632, 0.7752, 0.1597, 0.7752, 0.1499, 0.7851, 0.152, 0.7851, 0.1578, 0.8244, 0.1597, 0.8206, 0.1687, 0.8122, 0.1632, 0.8145, 0.1578, 0.7859, 0.1757, 0.7794, 0.169, 0.7876, 0.1633, 0.7915, 0.1673, 0.8244, 0.1499, 0.8244, 0.1597, 0.8145, 0.1578, 0.8145, 0.152, 0.8131, 0.1762, 0.8047, 0.1794, 0.8027, 0.1695, 0.8077, 0.1676, 0.7794, 0.169, 0.7752, 0.1597, 0.7851, 0.1578, 0.7876, 0.1633, 0.8206, 0.1409, 0.8244, 0.1499, 0.8145, 0.152, 0.8122, 0.1466, 0.7949, 0.1303, 0.8049, 0.1302, 0.8028, 0.1402, 0.7969, 0.1402, 0.4719, 0.3683, 0.4718, 0.3629, 0.4869, 0.3628, 0.4869, 0.3662, 0.5021, 0.3569, 0.5022, 0.352, 0.517, 0.356, 0.5169, 0.359, 0.487, 0.3621, 0.4871, 0.3569, 0.502, 0.359, 0.502, 0.3623, 0.4718, 0.3629, 0.4719, 0.3569, 0.4869, 0.3591, 0.4869, 0.3628, 0.5021, 0.3626, 0.5021, 0.3569, 0.5169, 0.359, 0.5169, 0.3626, 0.4564, 0.357, 0.4567, 0.352, 0.4718, 0.356, 0.4716, 0.3592, 0.5021, 0.3683, 0.5021, 0.3626, 0.5169, 0.3626, 0.5169, 0.3662, 0.4562, 0.363, 0.4564, 0.357, 0.4716, 0.3592, 0.4715, 0.3629, 0.5022, 0.3731, 0.5021, 0.3683, 0.5169, 0.3662, 0.517, 0.3692, 0.4721, 0.3732, 0.4719, 0.3683, 0.4869, 0.3662, 0.487, 0.3692, 0.4564, 0.3685, 0.4562, 0.363, 0.4715, 0.3629, 0.4716, 0.3663, 0.4871, 0.3569, 0.4872, 0.352, 0.5021, 0.356, 0.502, 0.359, 0.4567, 0.3733, 0.4564, 0.3685, 0.4716, 0.3663, 0.4718, 0.3693, 0.4871, 0.3683, 0.487, 0.3621, 0.502, 0.3623, 0.502, 0.3662, 0.4719, 0.3569, 0.4721, 0.352, 0.487, 0.356, 0.4869, 0.3591, 0.4872, 0.3732, 0.4871, 0.3683, 0.502, 0.3662, 0.5021, 0.3692, 0.4453, 0.352, 0.4489, 0.352, 0.4471, 0.3592, 0.4467, 0.3592, 0.4562, 0.363, 0.4548, 0.3664, 0.4479, 0.3611, 0.4481, 0.3607, 0.4393, 0.356, 0.4421, 0.3532, 0.4462, 0.3594, 0.4459, 0.3597, 0.4562, 0.3594, 0.4562, 0.363, 0.4481, 0.3607, 0.4481, 0.3602, 0.4379, 0.3594, 0.4393, 0.356, 0.4459, 0.3597, 0.4457, 0.3602, 0.4523, 0.3534, 0.4547, 0.3559, 0.4479, 0.3597, 0.4476, 0.3594, 0.4379, 0.363, 0.4379, 0.3594, 0.4457, 0.3602, 0.4457, 0.3607, 0.4421, 0.3532, 0.4453, 0.352, 0.4467, 0.3592, 0.4462, 0.3594, 0.4547, 0.3559, 0.4562, 0.3594, 0.4481, 0.3602, 0.4479, 0.3597, 0.4393, 0.3664, 0.4379, 0.363, 0.4457, 0.3607, 0.4459, 0.3611, 0.4489, 0.3704, 0.4452, 0.3704, 0.4466, 0.3616, 0.4471, 0.3616, 0.4419, 0.369, 0.4393, 0.3664, 0.4459, 0.3611, 0.4462, 0.3614, 0.4524, 0.3689, 0.4489, 0.3704, 0.4471, 0.3616, 0.4476, 0.3614, 0.4452, 0.3704, 0.4419, 0.369, 0.4462, 0.3614, 0.4466, 0.3616, 0.4489, 0.352, 0.4523, 0.3534, 0.4476, 0.3594, 0.4471, 0.3592, 0.4548, 0.3664, 0.4524, 0.3689, 0.4476, 0.3614, 0.4479, 0.3611, 0.9538, 0.9388, 0.9627, 0.9474, 0.9529, 0.9537, 0.9471, 0.9481, 0.9413, 0.9989, 0.9282, 0.999, 0.9304, 0.9875, 0.9389, 0.9874, 0.9677, 0.9726, 0.9634, 0.9839, 0.9534, 0.9776, 0.9562, 0.9702, 0.9413, 0.9332, 0.9538, 0.9388, 0.9471, 0.9481, 0.9389, 0.9444, 0.9282, 0.999, 0.9161, 0.994, 0.9224, 0.9842, 0.9304, 0.9875, 0.9018, 0.973, 0.9019, 0.9596, 0.9131, 0.9617, 0.9131, 0.9705, 0.9161, 0.994, 0.9069, 0.9847, 0.9164, 0.9782, 0.9224, 0.9842, 0.9019, 0.9596, 0.9071, 0.9472, 0.9165, 0.9535, 0.9131, 0.9617, 0.9069, 0.9847, 0.9018, 0.973, 0.9131, 0.9705, 0.9164, 0.9782, 0.9627, 0.9474, 0.9677, 0.9595, 0.9562, 0.9616, 0.9529, 0.9537, 0.9071, 0.9472, 0.9161, 0.9382, 0.9224, 0.9477, 0.9165, 0.9535, 0.9677, 0.9595, 0.9677, 0.9726, 0.9562, 0.9702, 0.9562, 0.9616, 0.9161, 0.9382, 0.9282, 0.9332, 0.9304, 0.9444, 0.9224, 0.9477, 0.9634, 0.9839, 0.9534, 0.9939, 0.9469, 0.9842, 0.9534, 0.9776, 0.9282, 0.9332, 0.9413, 0.9332, 0.9389, 0.9444, 0.9304, 0.9444, 0.9534, 0.9939, 0.9413, 0.9989, 0.9389, 0.9874, 0.9469, 0.9842, 0.9471, 0.9481, 0.9529, 0.9537, 0.9354, 0.9655, 0.9351, 0.9653, 0.9389, 0.9874, 0.9304, 0.9875, 0.9345, 0.9667, 0.9348, 0.9667, 0.9562, 0.9702, 0.9534, 0.9776, 0.9354, 0.9663, 0.9355, 0.9661, 0.9389, 0.9444, 0.9471, 0.9481, 0.9351, 0.9653, 0.9348, 0.9651, 0.9304, 0.9875, 0.9224, 0.9842, 0.9342, 0.9666, 0.9345, 0.9667, 0.9131, 0.9705, 0.9131, 0.9617, 0.9339, 0.9658, 0.9339, 0.9661, 0.9224, 0.9842, 0.9164, 0.9782, 0.934, 0.9664, 0.9342, 0.9666, 0.9131, 0.9617, 0.9165, 0.9535, 0.934, 0.9655, 0.9339, 0.9658, 0.9164, 0.9782, 0.9131, 0.9705, 0.9339, 0.9661, 0.934, 0.9664, 0.9529, 0.9537, 0.9562, 0.9616, 0.9355, 0.9658, 0.9354, 0.9655, 0.9165, 0.9535, 0.9224, 0.9477, 0.9342, 0.9653, 0.934, 0.9655, 0.9562, 0.9616, 0.9562, 0.9702, 0.9355, 0.9661, 0.9355, 0.9658, 0.9224, 0.9477, 0.9304, 0.9444, 0.9345, 0.9651, 0.9342, 0.9653, 0.9534, 0.9776, 0.9469, 0.9842, 0.9351, 0.9666, 0.9354, 0.9663, 0.9304, 0.9444, 0.9389, 0.9444, 0.9348, 0.9651, 0.9345, 0.9651, 0.9469, 0.9842, 0.9389, 0.9874, 0.9348, 0.9667, 0.9351, 0.9666, 0.5197, 0.3585, 0.5197, 0.352, 0.5224, 0.352, 0.5223, 0.3585, 0.5224, 0.3827, 0.5224, 0.3759, 0.525, 0.3759, 0.525, 0.3827, 0.5197, 0.3749, 0.5197, 0.3658, 0.5223, 0.3658, 0.5223, 0.3748, 0.5196, 0.3758, 0.5197, 0.3825, 0.517, 0.3825, 0.517, 0.3758, 0.5197, 0.3823, 0.5197, 0.3749, 0.5223, 0.3748, 0.5224, 0.3823, 0.5196, 0.3593, 0.5196, 0.3672, 0.517, 0.3672, 0.517, 0.3593, 0.4405, 0.3786, 0.4405, 0.3856, 0.4379, 0.3856, 0.4379, 0.3786, 0.5197, 0.3658, 0.5197, 0.3585, 0.5223, 0.3585, 0.5223, 0.3658, 0.5196, 0.3672, 0.5196, 0.3758, 0.517, 0.3758, 0.517, 0.3672, 0.4405, 0.3704, 0.4405, 0.3786, 0.4379, 0.3786, 0.4379, 0.3704, 0.5224, 0.3594, 0.5224, 0.352, 0.525, 0.352, 0.525, 0.3594, 0.4432, 0.3773, 0.4432, 0.3855, 0.4405, 0.3855, 0.4405, 0.3773, 0.5224, 0.368, 0.5224, 0.3594, 0.525, 0.3594, 0.525, 0.368, 0.4432, 0.3704, 0.4432, 0.3773, 0.4405, 0.3773, 0.4405, 0.3704, 0.5197, 0.352, 0.5196, 0.3593, 0.517, 0.3593, 0.517, 0.352, 0.5224, 0.3759, 0.5224, 0.368, 0.525, 0.368, 0.525, 0.3759, 0.4472, 0.1895, 0.4412, 0.1836, 0.4485, 0.1787, 0.4521, 0.1822, 0.4714, 0.1894, 0.4634, 0.1927, 0.4617, 0.1841, 0.4665, 0.1821, 0.4548, 0.1927, 0.4472, 0.1895, 0.4521, 0.1822, 0.4566, 0.1842, 0.4634, 0.1504, 0.4712, 0.1537, 0.4664, 0.1608, 0.4617, 0.1589, 0.4771, 0.1836, 0.4714, 0.1894, 0.4665, 0.1821, 0.4699, 0.1787, 0.455, 0.1504, 0.4634, 0.1504, 0.4617, 0.1589, 0.4567, 0.1589, 0.4803, 0.1758, 0.4771, 0.1836, 0.4699, 0.1787, 0.4719, 0.174, 0.4412, 0.1596, 0.4477, 0.1532, 0.4524, 0.1606, 0.4485, 0.1644, 0.4803, 0.1674, 0.4803, 0.1758, 0.4719, 0.174, 0.4719, 0.169, 0.438, 0.1674, 0.4412, 0.1596, 0.4485, 0.1644, 0.4466, 0.169, 0.4712, 0.1537, 0.4767, 0.1594, 0.4697, 0.1643, 0.4664, 0.1608, 0.438, 0.1758, 0.438, 0.1674, 0.4466, 0.169, 0.4466, 0.174, 0.4477, 0.1532, 0.455, 0.1504, 0.4567, 0.1589, 0.4524, 0.1606, 0.4767, 0.1594, 0.4803, 0.1674, 0.4719, 0.169, 0.4697, 0.1643, 0.4412, 0.1836, 0.438, 0.1758, 0.4466, 0.174, 0.4485, 0.1787, 0.4634, 0.1927, 0.4548, 0.1927, 0.4566, 0.1842, 0.4617, 0.1841, 0.4664, 0.1608, 0.4697, 0.1643, 0.467, 0.1661, 0.4645, 0.1636, 0.4466, 0.174, 0.4466, 0.169, 0.4499, 0.1697, 0.4499, 0.1734, 0.4524, 0.1606, 0.4567, 0.1589, 0.4574, 0.1622, 0.4542, 0.1634, 0.4697, 0.1643, 0.4719, 0.169, 0.4686, 0.1697, 0.467, 0.1661, 0.4485, 0.1787, 0.4466, 0.174, 0.4499, 0.1734, 0.4513, 0.1768, 0.4617, 0.1841, 0.4566, 0.1842, 0.4573, 0.1809, 0.4611, 0.1809, 0.4521, 0.1822, 0.4485, 0.1787, 0.4513, 0.1768, 0.4539, 0.1794, 0.4665, 0.1821, 0.4617, 0.1841, 0.4611, 0.1809, 0.4646, 0.1794, 0.4566, 0.1842, 0.4521, 0.1822, 0.4539, 0.1794, 0.4573, 0.1809, 0.4617, 0.1589, 0.4664, 0.1608, 0.4645, 0.1636, 0.4611, 0.1622, 0.4699, 0.1787, 0.4665, 0.1821, 0.4646, 0.1794, 0.4672, 0.1768, 0.4567, 0.1589, 0.4617, 0.1589, 0.4611, 0.1622, 0.4574, 0.1622, 0.4719, 0.174, 0.4699, 0.1787, 0.4672, 0.1768, 0.4686, 0.1734, 0.4485, 0.1644, 0.4524, 0.1606, 0.4542, 0.1634, 0.4513, 0.1662, 0.4719, 0.169, 0.4719, 0.174, 0.4686, 0.1734, 0.4686, 0.1697, 0.4466, 0.169, 0.4485, 0.1644, 0.4513, 0.1662, 0.4499, 0.1697, 0.4574, 0.1622, 0.4611, 0.1622, 0.4591, 0.1706, 0.459, 0.1706, 0.4686, 0.1734, 0.4672, 0.1768, 0.4591, 0.1708, 0.4592, 0.1707, 0.4513, 0.1662, 0.4542, 0.1634, 0.459, 0.1706, 0.459, 0.1707, 0.4686, 0.1697, 0.4686, 0.1734, 0.4592, 0.1707, 0.4592, 0.1707, 0.4499, 0.1697, 0.4513, 0.1662, 0.459, 0.1707, 0.4589, 0.1707, 0.4645, 0.1636, 0.467, 0.1661, 0.4591, 0.1707, 0.4591, 0.1706, 0.4499, 0.1734, 0.4499, 0.1697, 0.4589, 0.1707, 0.4589, 0.1707, 0.4542, 0.1634, 0.4574, 0.1622, 0.459, 0.1706, 0.459, 0.1706, 0.467, 0.1661, 0.4686, 0.1697, 0.4592, 0.1707, 0.4591, 0.1707, 0.4513, 0.1768, 0.4499, 0.1734, 0.4589, 0.1707, 0.459, 0.1708, 0.4611, 0.1809, 0.4573, 0.1809, 0.459, 0.1708, 0.4591, 0.1708, 0.4539, 0.1794, 0.4513, 0.1768, 0.459, 0.1708, 0.459, 0.1708, 0.4646, 0.1794, 0.4611, 0.1809, 0.4591, 0.1708, 0.4591, 0.1708, 0.4573, 0.1809, 0.4539, 0.1794, 0.459, 0.1708, 0.459, 0.1708, 0.4611, 0.1622, 0.4645, 0.1636, 0.4591, 0.1706, 0.4591, 0.1706, 0.4672, 0.1768, 0.4646, 0.1794, 0.4591, 0.1708, 0.4591, 0.1708, 0.7508, 0.18, 0.7588, 0.1766, 0.7631, 0.1829, 0.7523, 0.1874, 0.7346, 0.1767, 0.7422, 0.18, 0.7406, 0.1874, 0.7304, 0.1831, 0.7586, 0.1409, 0.7508, 0.1377, 0.7523, 0.1302, 0.7628, 0.1346, 0.7588, 0.1766, 0.7645, 0.1708, 0.7708, 0.175, 0.7631, 0.1829, 0.7508, 0.1377, 0.7424, 0.1377, 0.7409, 0.1302, 0.7523, 0.1302, 0.7645, 0.1708, 0.7677, 0.163, 0.7752, 0.1645, 0.7708, 0.175, 0.7351, 0.1404, 0.7286, 0.1468, 0.7223, 0.1426, 0.731, 0.134, 0.7677, 0.163, 0.7677, 0.1546, 0.7752, 0.1531, 0.7752, 0.1645, 0.7286, 0.1468, 0.7254, 0.1546, 0.718, 0.1531, 0.7223, 0.1426, 0.7641, 0.1466, 0.7586, 0.1409, 0.7628, 0.1346, 0.7702, 0.1423, 0.7254, 0.1546, 0.7254, 0.163, 0.718, 0.1645, 0.718, 0.1531, 0.7424, 0.1377, 0.7351, 0.1404, 0.731, 0.134, 0.7409, 0.1302, 0.7677, 0.1546, 0.7641, 0.1466, 0.7702, 0.1423, 0.7752, 0.1531, 0.7254, 0.163, 0.7286, 0.1708, 0.7223, 0.175, 0.718, 0.1645, 0.7422, 0.18, 0.7508, 0.18, 0.7523, 0.1874, 0.7406, 0.1874, 0.7286, 0.1708, 0.7346, 0.1767, 0.7304, 0.1831, 0.7223, 0.175, 0.5296, 0.1813, 0.5297, 0.1914, 0.528, 0.1914, 0.5279, 0.1813, 0.5297, 0.1709, 0.5297, 0.1603, 0.5313, 0.1603, 0.5313, 0.1709, 0.525, 0.3726, 0.525, 0.3632, 0.5266, 0.3632, 0.5266, 0.3726, 0.5296, 0.1591, 0.5296, 0.169, 0.5279, 0.169, 0.5279, 0.1591, 0.5297, 0.1825, 0.5297, 0.1709, 0.5313, 0.1709, 0.5313, 0.1825, 0.525, 0.3632, 0.525, 0.352, 0.5266, 0.352, 0.5266, 0.3632, 0.533, 0.1504, 0.533, 0.1604, 0.5314, 0.1604, 0.5314, 0.1504, 0.5266, 0.3725, 0.5266, 0.3614, 0.5283, 0.3614, 0.5283, 0.3725, 0.533, 0.1604, 0.533, 0.172, 0.5314, 0.172, 0.5314, 0.1604, 0.5266, 0.3614, 0.5266, 0.352, 0.5283, 0.352, 0.5283, 0.3614, 0.5297, 0.1603, 0.5297, 0.1504, 0.5314, 0.1504, 0.5313, 0.1603, 0.533, 0.172, 0.533, 0.1827, 0.5314, 0.1827, 0.5314, 0.172, 0.5297, 0.1504, 0.5296, 0.1591, 0.5279, 0.1591, 0.528, 0.1504, 0.533, 0.1827, 0.533, 0.1919, 0.5314, 0.1919, 0.5314, 0.1827, 0.5296, 0.169, 0.5296, 0.1813, 0.5279, 0.1813, 0.5279, 0.169, 0.5297, 0.1916, 0.5297, 0.1825, 0.5313, 0.1825, 0.5314, 0.1916, 0.9413, 0.4673, 0.9336, 0.4751, 0.9298, 0.4726, 0.9387, 0.4635, 0.9521, 0.5199, 0.9635, 0.5199, 0.9644, 0.5244, 0.9512, 0.5244, 0.9336, 0.4751, 0.9292, 0.4856, 0.9247, 0.4847, 0.9298, 0.4726, 0.9733, 0.5161, 0.9821, 0.5075, 0.9859, 0.51, 0.9758, 0.52, 0.9292, 0.4856, 0.9292, 0.497, 0.9247, 0.4979, 0.9247, 0.4847, 0.9821, 0.5075, 0.9864, 0.497, 0.9909, 0.4979, 0.9859, 0.51, 0.9342, 0.5078, 0.9416, 0.5155, 0.9391, 0.5193, 0.9304, 0.5104, 0.9864, 0.497, 0.9864, 0.4856, 0.9909, 0.4847, 0.9909, 0.4979, 0.9635, 0.5199, 0.9733, 0.5161, 0.9758, 0.52, 0.9644, 0.5244, 0.9292, 0.497, 0.9342, 0.5078, 0.9304, 0.5104, 0.9247, 0.4979, 0.9864, 0.4856, 0.9821, 0.4751, 0.9859, 0.4726, 0.9909, 0.4847, 0.9638, 0.4627, 0.9521, 0.4627, 0.9512, 0.4582, 0.9647, 0.4582, 0.9821, 0.4751, 0.974, 0.4671, 0.9766, 0.4633, 0.9859, 0.4726, 0.9521, 0.4627, 0.9413, 0.4673, 0.9387, 0.4635, 0.9512, 0.4582, 0.974, 0.4671, 0.9638, 0.4627, 0.9647, 0.4582, 0.9766, 0.4633, 0.9416, 0.5155, 0.9521, 0.5199, 0.9512, 0.5244, 0.9391, 0.5193, 0.5567, 0.8041, 0.5567, 0.7925, 0.5964, 0.7925, 0.5964, 0.8041, 0.5042, 0.1504, 0.5171, 0.1504, 0.5171, 0.1901, 0.5042, 0.1901, 0.5567, 0.7925, 0.5567, 0.7791, 0.5964, 0.7791, 0.5964, 0.7925, 0.5171, 0.1504, 0.5279, 0.1504, 0.5279, 0.1901, 0.5171, 0.1901, 0.7737, 0.3446, 0.7737, 0.3332, 0.8134, 0.3332, 0.8134, 0.3446, 0.5567, 0.7791, 0.5567, 0.7667, 0.5964, 0.7667, 0.5964, 0.7791, 0.1361, 0.9209, 0.1362, 0.9109, 0.1759, 0.9109, 0.1758, 0.9209, 0.5567, 0.7667, 0.5567, 0.7561, 0.5964, 0.7561, 0.5964, 0.7667, 0.1363, 0.8994, 0.1362, 0.8853, 0.1759, 0.8853, 0.1759, 0.8994, 0.7738, 0.3808, 0.7737, 0.3703, 0.8134, 0.3703, 0.8134, 0.3808, 0.1362, 0.8853, 0.1362, 0.8736, 0.1759, 0.8736, 0.1759, 0.8853, 0.7737, 0.3569, 0.7737, 0.3446, 0.8134, 0.3446, 0.8134, 0.3569, 0.4803, 0.1504, 0.4913, 0.1504, 0.4913, 0.1901, 0.4803, 0.1901, 0.1362, 0.9109, 0.1363, 0.8994, 0.1759, 0.8994, 0.1759, 0.9109, 0.7737, 0.3703, 0.7737, 0.3569, 0.8134, 0.3569, 0.8134, 0.3703, 0.4913, 0.1504, 0.5042, 0.1504, 0.5042, 0.1901, 0.4913, 0.1901, 0.9018, 0.8038, 0.9562, 0.8037, 0.9562, 0.9331, 0.9018, 0.9332, 0.9556, 2.462e-06, 0.9556, 0.1301, 0.9011, 0.1301, 0.9011, 0.0, 0.1361, 0.9913, 0.08174, 0.9913, 0.08174, 0.8736, 0.1361, 0.8736, 0.836, 3.305e-06, 0.836, 0.1302, 0.718, 0.1302, 0.718, 0.0, 0.3495, 0.871, 0.4039, 0.871, 0.4039, 0.9889, 0.3495, 0.9889, 0.1917, 0.926, 0.1801, 0.9308, 0.1788, 0.929, 0.1913, 0.9238, 0.1671, 0.9628, 0.1724, 0.9745, 0.1706, 0.9757, 0.1649, 0.9633, 0.2043, 0.9259, 0.1917, 0.926, 0.1913, 0.9238, 0.2047, 0.9238, 0.1724, 0.9745, 0.1804, 0.9828, 0.1792, 0.9846, 0.1706, 0.9757, 0.204, 0.9875, 0.2146, 0.9835, 0.2157, 0.9853, 0.2044, 0.9896, 0.1671, 0.9506, 0.1671, 0.9628, 0.1649, 0.9633, 0.1649, 0.9502, 0.1717, 0.9393, 0.1671, 0.9506, 0.1649, 0.9502, 0.1699, 0.9381, 0.1801, 0.9308, 0.1717, 0.9393, 0.1699, 0.9381, 0.1788, 0.929, 0.2153, 0.9306, 0.2043, 0.9259, 0.2047, 0.9238, 0.2165, 0.9288, 0.1804, 0.9828, 0.1917, 0.9875, 0.1913, 0.9896, 0.1792, 0.9846, 0.1917, 0.9875, 0.204, 0.9875, 0.2044, 0.9896, 0.1913, 0.9896, 0.2146, 0.9835, 0.224, 0.9742, 0.2258, 0.9754, 0.2157, 0.9853, 0.224, 0.9742, 0.2287, 0.9628, 0.2308, 0.9633, 0.2258, 0.9754, 0.2287, 0.9628, 0.2287, 0.9506, 0.2308, 0.9502, 0.2308, 0.9633, 0.2287, 0.9506, 0.224, 0.9393, 0.2258, 0.9381, 0.2308, 0.9502, 0.224, 0.9393, 0.2153, 0.9306, 0.2165, 0.9288, 0.2258, 0.9381, 1.0, 0.8201, 0.988, 0.8202, 0.988, 0.664, 1.0, 0.6639, 0.5844, 0.5998, 0.5964, 0.5999, 0.5964, 0.7561, 0.5844, 0.756, 0.5742, 0.5994, 0.5844, 0.5998, 0.5844, 0.756, 0.5742, 0.7556, 0.9146, 0.3727, 0.9247, 0.3719, 0.9247, 0.5274, 0.9146, 0.5282, 0.9016, 0.373, 0.9146, 0.3727, 0.9146, 0.5282, 0.9016, 0.5285, 0.8803, 0.372, 0.8906, 0.3727, 0.8906, 0.5282, 0.8803, 0.5274, 0.9083, 0.3025, 0.8981, 0.3026, 0.8981, 0.1462, 0.9083, 0.1461, 0.988, 0.8202, 0.9779, 0.8206, 0.9779, 0.6644, 0.988, 0.664, 0.208, 0.8903, 0.1963, 0.8905, 0.1963, 0.7341, 0.208, 0.734, 0.1963, 0.8905, 0.1861, 0.8908, 0.1861, 0.7345, 0.1963, 0.7341, 0.9425, 0.3026, 0.9323, 0.3025, 0.9323, 0.1461, 0.9425, 0.1462, 0.8906, 0.3727, 0.9016, 0.373, 0.9016, 0.5285, 0.8906, 0.5282, 0.9197, 0.3025, 0.9083, 0.3025, 0.9083, 0.1461, 0.9197, 0.146, 0.2308, 0.8908, 0.2203, 0.8905, 0.2203, 0.7341, 0.2308, 0.7345, 0.9323, 0.3025, 0.9197, 0.3025, 0.9197, 0.146, 0.9323, 0.1461, 0.2203, 0.8905, 0.208, 0.8903, 0.208, 0.734, 0.2203, 0.7341, 0.07711, 0.7181, 2.723e-08, 0.7181, 0.0, 0.588, 0.07711, 0.588, 0.07711, 0.7181, 0.07711, 0.8475, 1.362e-08, 0.8476, 0.0, 0.7182, 0.7535, 0.923, 0.7535, 1.0, 0.6841, 1.0, 0.6841, 0.923, 0.8891, 0.5285, 0.8891, 0.6585, 0.8196, 0.6585, 0.8196, 0.5285, 0.7933, 0.9993, 0.7933, 0.9223, 0.8628, 0.9223, 0.8628, 0.9993])
me_cylinder.materials.append(mat_snipscopemat)
me_cylinder.use_remesh_preserve_volume = False
me_cylinder.use_remesh_preserve_attributes = False
me_cylinder.use_mirror_vertex_groups = False
me_cylinder.update()

# ---- objects
ob_clearlens = bpy.data.objects.new('ClearLens', me_cylinder_002)
ob_renderlens = bpy.data.objects.new('RenderLens', me_cylinder_001)
ob_sniperscope = bpy.data.objects.new('SniperScope', me_cylinder)

# ---- transforms, parenting, visibility, modifiers, constraints
ob_clearlens.location = (0.0, 0.0, 0.0)
ob_clearlens.lineart.crease_threshold = 0.0
_m = ob_clearlens.modifiers.new('EdgeSplit', 'EDGE_SPLIT')
_m.split_angle = 0.6178
ob_renderlens.location = (0.0, 0.0, 0.0)
ob_renderlens.rotation_euler = (0.0, -0.0, -0.7854)
ob_renderlens.lineart.crease_threshold = 0.0
_m = ob_renderlens.modifiers.new('EdgeSplit', 'EDGE_SPLIT')
_m.split_angle = 0.6178
ob_sniperscope.location = (0.0, 0.0, 0.0)
ob_sniperscope.lineart.crease_threshold = 0.0
_m = ob_sniperscope.modifiers.new('EdgeSplit', 'EDGE_SPLIT')
_m.split_angle = 0.6178

# ---- collection membership
col_collection_1.objects.link(ob_clearlens)
col_collection_1.objects.link(ob_renderlens)
col_collection_1.objects.link(ob_sniperscope)

# ---- scene / render settings (as saved in the file)
scene.frame_start = 1; scene.frame_end = 250; scene.frame_set(208)
scene.render.engine = 'BLENDER_EEVEE_NEXT'
scene.render.resolution_percentage = 50
scene.render.dither_intensity = 0.0
scene.cycles.use_denoising = False
scene.cycles.samples = 128
scene.cycles.sampling_pattern = 'TABULATED_SOBOL'
scene.cycles.light_sampling_threshold = 0.0
scene.cycles.use_adaptive_sampling = False
scene.cycles.use_light_tree = False
scene.cycles.blur_glossy = 0.0
scene.cycles.sample_clamp_indirect = 0.0
scene.view_settings.view_transform = 'Standard'
bpy.context.view_layer.update()

# ---- added for rendering (the .blend has no active camera and no usable light): camera, sun
cam_auto = bpy.data.cameras.new('AutoCamera')
cam_auto.lens = 50.0
cam_auto.sensor_width = 36.0
cam_auto.clip_end = 1000.0
ob_auto_camera = bpy.data.objects.new('AutoCamera', cam_auto)
scene.collection.objects.link(ob_auto_camera)
ob_auto_camera.location = (1.46361, -1.73763, 0.649849)
ob_auto_camera.rotation_euler = (1.09748, -7.21219e-08, 0.694738)
scene.camera = ob_auto_camera
light_auto_sun = bpy.data.lights.new('AutoSun', 'SUN')
light_auto_sun.energy = 3.0
light_auto_sun.angle = 0.0523599
ob_auto_sun = bpy.data.objects.new('AutoSun', light_auto_sun)
scene.collection.objects.link(ob_auto_sun)
ob_auto_sun.rotation_euler = (0.872665, 0.174533, 0.523599)
bpy.context.view_layer.update()

